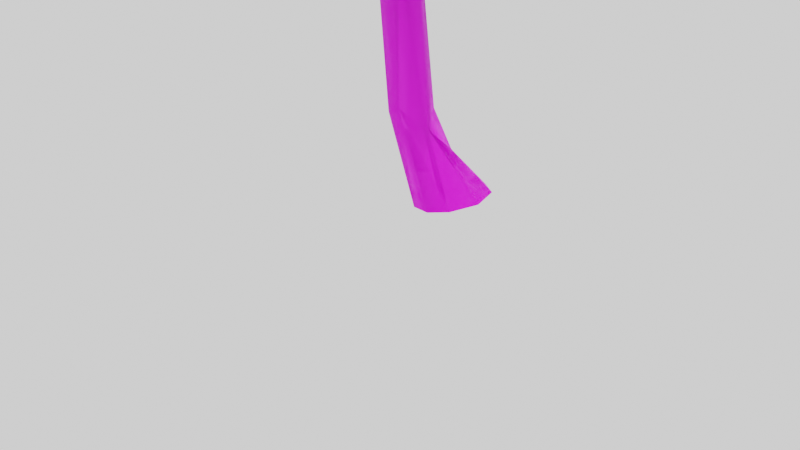 # Source: Palm_LOD.blend  (saved by Blender 2.80.75; exported with 4.5.12 LTS)
import bpy
from mathutils import Matrix  # noqa: F401  (used for matrix-valued properties, if any)

bpy.ops.wm.read_factory_settings(use_empty=True)
scene = bpy.context.scene
scene.name = 'Scene'

# ---- collections
col_collection = bpy.data.collections.new('Collection'); scene.collection.children.link(col_collection)
col_collection_2 = bpy.data.collections.new('Collection 2'); scene.collection.children.link(col_collection_2)
col_collection_3 = bpy.data.collections.new('Collection 3'); scene.collection.children.link(col_collection_3)

# ---- images (referenced by path relative to the original .blend; pixels are not part of the script)
import os
ASSET_DIR = os.environ.get("B2B_ASSET_DIR", "")  # directory of the original .blend (textures are referenced by path, not embedded)
HERE = os.path.dirname(os.path.abspath(__file__))  # packed textures are extracted next to this script under _unpacked/

def load_image(name, relpath, width, height, colorspace="sRGB"):
    """Load a texture the original file referenced (path relative to the .blend, or extracted next to this script)."""
    p = next((c for c in (os.path.join(HERE, relpath), os.path.join(ASSET_DIR, relpath)) if relpath and os.path.exists(c)), "")
    if p:
        img = bpy.data.images.load(p, check_existing=True)
        img.name = name
    else:  # same state as the original file: an image datablock whose file is absent (Cycles renders it pink)
        img = bpy.data.images.new(name, width, height)
        img.source = "FILE"
        img.filepath = "//" + (relpath or name)
    img.colorspace_settings.name = colorspace
    return img
img_palm_leaf_png = load_image('Palm_Leaf.png', 'Palm_Leaf.png', 1024, 1024, 'sRGB')
img_uv = load_image('uv', '', 1024, 1024, 'sRGB')

# ---- materials (node trees are filled in below, after node groups)
mat_m_palmleaf = bpy.data.materials.new('M_PalmLeaf')
mat_m_palmwood = bpy.data.materials.new('M_PalmWood')
mat_m_palmwood.use_transparent_shadow = False
mat_m_palmcoconut = bpy.data.materials.new('M_PalmCoconut')
mat_m_palmcoconut.use_transparent_shadow = False

# ---- material node trees
mat_m_palmleaf.use_nodes = True; mat_m_palmleaf.node_tree.nodes.clear()
_N = mat_m_palmleaf.node_tree.nodes; _L = mat_m_palmleaf.node_tree.links
n0 = _N.new('ShaderNodeOutputMaterial'); n0.name = 'マテリアル出力'; n0.location = (300, 300)
n1 = _N.new('ShaderNodeBsdfPrincipled'); n1.name = 'プリンシプルBSDF'; n1.location = (10, 300)
n1.distribution = 'GGX'
n1.subsurface_method = 'BURLEY'
n1.inputs[3].default_value = 1.45
n1.inputs[27].default_value = (0.0, 0.0, 0.0, 1.0)
n1.inputs[28].default_value = 1.0
n2 = _N.new('ShaderNodeTexImage'); n2.name = '画像テクスチャ'; n2.location = (-424, 243)
n2.image = img_palm_leaf_png
n3 = _N.new('ShaderNodeMath'); n3.name = 'Math'; n3.location = (0, 0)
n3.hide = True
n3.operation = 'GREATER_THAN'
_L.new(n1.outputs[0], n0.inputs[0])
_L.new(n2.outputs[0], n1.inputs[0])
_L.new(n2.outputs[1], n3.inputs[0])
_L.new(n3.outputs[0], n1.inputs[4])
n0.is_active_output = True
mat_m_palmwood.use_nodes = True; mat_m_palmwood.node_tree.nodes.clear()
_N = mat_m_palmwood.node_tree.nodes; _L = mat_m_palmwood.node_tree.links
n0 = _N.new('ShaderNodeOutputMaterial'); n0.name = 'マテリアル出力'; n0.location = (300, 300)
n1 = _N.new('ShaderNodeBsdfPrincipled'); n1.name = 'プリンシプルBSDF'; n1.location = (10, 300)
n1.distribution = 'GGX'
n1.subsurface_method = 'BURLEY'
n1.inputs[3].default_value = 1.45
n1.inputs[27].default_value = (0.0, 0.0, 0.0, 1.0)
n1.inputs[28].default_value = 1.0
n2 = _N.new('ShaderNodeTexImage'); n2.name = '画像テクスチャ'; n2.location = (-297, 210)
n2.image = img_uv
_L.new(n1.outputs[0], n0.inputs[0])
_L.new(n2.outputs[0], n1.inputs[0])
n0.is_active_output = True
mat_m_palmcoconut.use_nodes = True; mat_m_palmcoconut.node_tree.nodes.clear()
_N = mat_m_palmcoconut.node_tree.nodes; _L = mat_m_palmcoconut.node_tree.links
n0 = _N.new('ShaderNodeOutputMaterial'); n0.name = 'マテリアル出力'; n0.location = (300, 300)
n1 = _N.new('ShaderNodeBsdfPrincipled'); n1.name = 'プリンシプルBSDF'; n1.location = (10, 300)
n1.distribution = 'GGX'
n1.subsurface_method = 'BURLEY'
n1.inputs[0].default_value = (0.1018, 0.8, 0.1477, 1.0)
n1.inputs[3].default_value = 1.45
n1.inputs[27].default_value = (0.0, 0.0, 0.0, 1.0)
n1.inputs[28].default_value = 1.0
_L.new(n1.outputs[0], n0.inputs[0])
n0.is_active_output = True

# ---- world
world_world = bpy.data.worlds.new('World'); scene.world = world_world
world_world.use_nodes = True; world_world.node_tree.nodes.clear()
_N = world_world.node_tree.nodes; _L = world_world.node_tree.links
n0 = _N.new('ShaderNodeOutputWorld'); n0.name = 'World Output'; n0.location = (300, 300)
n1 = _N.new('ShaderNodeBackground'); n1.name = 'Background'; n1.location = (10, 300)
n1.inputs[0].default_value = (1.0, 1.0, 1.0, 1.0)
_L.new(n1.outputs[0], n0.inputs[0])
n0.is_active_output = True
world_world.color = (0.05088, 0.05088, 0.05088)
world_world.use_sun_shadow = False
world_world.sun_shadow_jitter_overblur = 0.0

# ---- cameras
cam_camera = bpy.data.cameras.new('Camera')
cam_camera.clip_end = 100.0
cam_camera.ortho_scale = 7.314

# ---- lights
light_light = bpy.data.lights.new('Light', 'POINT')
light_light.transmission_factor = 0.0
light_light.energy = 1000.0
light_light.shadow_soft_size = 0.1
light_light.shadow_maximum_resolution = 0.006
light_light.use_absolute_resolution = True

# ---- meshes
me_002 = bpy.data.meshes.new('ベジエカーブ.002')
me_002.from_pydata([(1.86, -0.3973, 2.779), (1.854, 0.505, 2.769), (0.04303, -0.1745, 2.68), (0.05071, 0.1585, 2.69), (0.7568, -0.5468, 3.216), (1.444, -0.5415, 3.171), (1.438, 0.6798, 3.152), (0.7575, 0.6443, 3.201), (1.883, 0.01972, 2.548), (0.05217, 0.01857, 2.586), (1.401, 0.02902, 3.066), (0.7495, 0.0294, 3.121), (0.3096, 0.1586, 2.952), (0.3091, -0.1281, 2.955), (0.2945, 0.02382, 2.851), (1.766, 0.02256, 2.705)], [], [(14, 12, 3, 9), (8, 1, 15), (10, 6, 7, 11), (5, 10, 11, 4), (0, 8, 15), (13, 14, 9, 2), (4, 11, 14, 13), (11, 7, 12, 14), (15, 10, 5, 0), (15, 1, 6, 10)])
_uv = me_002.uv_layers.new(name='UVMap')
_uv.uv.foreach_set('vector', [0.151, 0.5187, 0.151, 0.6179, 0.01299, 0.6179, 0.01299, 0.5196, 1.003, 0.4707, 0.9042, 0.8116, 0.9042, 0.4802, 0.575, 0.4999, 0.575, 0.9346, 0.3335, 0.9346, 0.3335, 0.5039, 0.575, 0.06665, 0.575, 0.4999, 0.3335, 0.5039, 0.3335, 0.08828, 0.9042, 0.1694, 1.003, 0.4707, 0.9042, 0.4802, 0.151, 0.4049, 0.151, 0.5187, 0.01299, 0.5196, 0.01299, 0.4049, 0.3335, 0.08828, 0.3335, 0.5039, 0.151, 0.5187, 0.151, 0.4049, 0.3335, 0.5039, 0.3335, 0.9346, 0.151, 0.6179, 0.151, 0.5187, 0.9042, 0.4802, 0.575, 0.4999, 0.575, 0.06665, 0.9042, 0.1694, 0.9042, 0.4802, 0.9042, 0.8116, 0.575, 0.9346, 0.575, 0.4999])
_uv.active_render = True
_uv = me_002.uv_layers.new(name='UVマップ')
_uv.uv.foreach_set('vector', [0.8457, 0.5, 0.8457, -0.001025, 0.9859, -0.001025, 0.9859, 0.5, 0.004267, 0.5, 0.1316, -0.001025, 0.1376, 0.5, 0.4119, 0.5, 0.4258, -0.001025, 0.6587, -0.001025, 0.6587, 0.5, 0.4258, 1.001, 0.4119, 0.5, 0.6587, 0.5, 0.6587, 1.001, 0.1316, 1.001, 0.004267, 0.5, 0.1376, 0.5, 0.8457, 1.001, 0.8457, 0.5, 0.9859, 0.5, 0.9859, 1.001, 0.6587, 1.001, 0.6587, 0.5, 0.8457, 0.5, 0.8457, 1.001, 0.6587, 0.5, 0.6587, -0.001025, 0.8457, -0.001025, 0.8457, 0.5, 0.1376, 0.5, 0.4119, 0.5, 0.4258, 1.001, 0.1316, 1.001, 0.1376, 0.5, 0.1316, -0.001025, 0.4258, -0.001025, 0.4119, 0.5])
me_002.materials.append(mat_m_palmleaf)
me_002.use_remesh_preserve_volume = False
me_002.use_remesh_preserve_attributes = False
me_002.use_mirror_vertex_groups = False
me_002.update()
me_sm_palm_lod1 = bpy.data.meshes.new('SM_Palm_LOD1')
me_sm_palm_lod1.from_pydata([(0.07585, -1.089, 1.221), (-0.1232, -0.8401, 2.582), (0.2284, -0.8375, 0.9813), (-0.1454, -0.5923, 0.8557), (-0.1951, -0.9667, 2.642), (-0.2213, -0.714, 0.818), (0.143, -1.157, 2.657), (0.1225, -0.8401, 2.575), (0.08275, -0.6178, 1.113), (0.08871, -0.3614, 0.6007), (-0.0009933, -0.7984, 2.575), (0.2064, 0.1523, -0.004321), (0.2478, -0.5391, 0.001089), (0.09915, -0.711, 0.001515), (-0.09489, -0.7117, 0.001785), (-0.2513, -0.5307, 0.00148), (-0.188, -0.963, 1.105), (-0.1275, -1.167, 2.591), (-0.07934, -1.078, 1.152), (-0.3275, -0.1891, 0.00151), (-0.0004103, 0.2725, -0.009741), (0.3265, -0.191, 0.001223), (-0.2128, 0.1508, -0.001951), (-0.3145, -0.9437, 3.187), (-0.1285, -1.275, 3.165), (0.2824, -1.142, 3.197), (0.2121, -0.759, 3.187), (0.1956, -0.9663, 2.638), (0.0009635, -0.6821, 3.199), (-0.2123, -0.7576, 3.187), (-0.2908, -1.141, 3.178), (0.1215, -1.284, 3.156), (0.3154, -0.9446, 3.19), (-0.1914, -1.028, 3.396), (0.05569, -1.154, 3.416), (0.1655, -0.9015, 3.396), (-0.03485, -0.9068, 3.456), (-0.3891, -0.9497, 2.954), (-0.6067, -0.9223, 2.632), (-0.4466, -0.8766, 3.026), (-0.7496, -0.7334, 2.813), (-0.3945, -0.7766, 3.061), (-0.6256, -0.4729, 2.884), (-0.6353, -0.5316, 2.512), (-0.2854, -0.7504, 3.024), (-0.3451, -0.4153, 2.806), (-0.2285, -0.8243, 2.952), (-0.1986, -0.6014, 2.625), (-0.2804, -0.9243, 2.917), (-0.3213, -0.8678, 2.557), (-0.5488, -0.5068, 2.477), (-0.3269, -0.8832, 2.994), (-0.4018, -0.9692, 2.918), (-0.4851, -0.8574, 3.026), (-0.4022, -0.7343, 3.06), (-0.2689, -0.7143, 3.007), (-0.2059, -0.815, 2.916), (-0.2845, -0.9418, 2.877), (-0.2641, -0.9271, 2.876), (-0.2079, -0.7935, 2.93), (-0.2981, -0.7093, 3.024), (-0.4323, -0.7562, 3.061), (-0.4864, -0.8835, 3.011), (-0.4238, -0.9632, 2.932), (-0.3455, -0.8562, 3.02), (-0.3107, -0.85, 3.008), (-0.2804, -0.9375, 3.109), (0.7142, 0.7506, 2.779), (-0.1754, 0.9017, 2.769), (0.1793, -0.9997, 2.68), (-0.1473, -0.9343, 2.69), (0.6699, -0.3614, 3.216), (0.7841, 0.3167, 3.171), (-0.4198, 0.5224, 3.152), (-0.503, -0.1539, 3.201), (0.3092, 0.8593, 2.561), (-0.009228, -0.9572, 2.586), (0.2147, 0.373, 3.066), (0.09357, -0.447, 3.077), (-0.1024, -0.6794, 2.952), (0.1798, -0.7296, 2.955), (1.86, -1.409, 2.849), (1.854, -0.5068, 2.839), (0.04303, -1.186, 2.75), (0.05071, -0.8533, 2.76), (0.7568, -1.559, 3.286), (1.444, -1.553, 3.241), (1.438, -0.3319, 3.222), (0.7575, -0.3674, 3.271), (1.896, -0.9913, 2.631), (0.05217, -0.9932, 2.656), (1.401, -0.9827, 3.136), (0.7495, -0.9824, 3.191), (0.3096, -0.8532, 3.022), (0.3091, -1.14, 3.025), (0.2945, -0.9879, 2.921), (-0.06837, -2.912, 2.919), (0.8192, -2.75, 2.909), (-0.1643, -1.084, 2.82), (0.1649, -1.034, 2.83), (-0.407, -1.852, 3.356), (-0.2824, -2.528, 3.311), (0.9192, -2.31, 3.292), (0.7661, -1.646, 3.341), (0.3494, -2.876, 2.701), (0.02735, -1.06, 2.726), (0.2719, -2.386, 3.206), (0.1052, -1.574, 3.217), (0.2099, -1.289, 3.092), (-0.07246, -1.338, 3.095), (-1.883, -1.274, 2.989), (-1.569, -2.12, 2.979), (-0.1001, -0.8625, 2.89), (0.00655, -1.178, 2.9), (-0.8982, -0.7568, 3.426), (-1.542, -0.997, 3.381), (-1.119, -2.142, 3.362), (-0.4914, -1.876, 3.411), (-1.775, -1.68, 2.771), (-0.04267, -1.047, 2.796), (-1.307, -1.518, 3.276), (-0.5359, -1.213, 3.287), (-0.2366, -1.267, 3.162), (-0.3343, -0.9971, 3.165), (-0.5857, 0.7973, 3.059), (-1.364, 0.3413, 3.049), (0.1296, -0.8873, 2.96), (-0.1626, -1.047, 2.97), (0.09508, -0.08293, 3.496), (-0.2533, 0.5099, 3.451), (-1.308, -0.1063, 3.432), (-0.9368, -0.6779, 3.481), (-0.9659, 0.6203, 2.841), (-0.04217, -0.9759, 2.866), (-0.7256, 0.187, 3.346), (-0.2913, -0.519, 3.357), (-0.2921, -0.823, 3.232), (-0.04363, -0.68, 3.235), (1.68, -0.1208, 3.129), (1.096, 0.5668, 3.119), (0.1451, -1.118, 3.03), (-0.06302, -0.8578, 3.04), (0.9312, -0.9441, 3.566), (1.455, -0.4981, 3.521), (0.6646, 0.4333, 3.502), (0.1661, -0.03125, 3.551), (1.44, 0.2228, 2.911), (0.02803, -0.964, 2.936), (1.055, -0.08898, 3.416), (0.4347, -0.6393, 3.427), (0.1352, -0.6913, 3.302), (0.3191, -0.9112, 3.305), (1.169, -2.511, 3.199), (1.745, -1.817, 3.189), (-0.07918, -1.173, 3.1), (0.1407, -0.923, 3.11), (0.2283, -1.917, 3.636), (0.7584, -2.355, 3.591), (1.539, -1.415, 3.572), (0.9945, -1.005, 3.621), (1.466, -2.215, 2.981), (0.0519, -1.031, 3.006), (1.092, -1.89, 3.486), (0.4423, -1.375, 3.497), (0.3391, -1.089, 3.372), (0.1545, -1.309, 3.375), (-1.274, -2.424, 3.269), (-0.4896, -2.87, 3.259), (-0.1726, -0.9618, 3.17), (0.1119, -1.135, 3.18), (-0.8519, -1.394, 3.706), (-1.191, -1.992, 3.661), (-0.1302, -2.597, 3.642), (0.1793, -1.99, 3.691), (-0.9305, -2.664, 3.051), (-0.01, -1.066, 3.076), (-0.6754, -2.24, 3.556), (-0.2811, -1.51, 3.567), (-0.01743, -1.359, 3.442), (-0.2655, -1.215, 3.445), (-1.612, -0.002386, 3.339), (-1.915, -0.8522, 3.329), (0.01923, -0.8331, 3.24), (-0.1019, -1.143, 3.25), (-0.5242, -0.2391, 3.776), (-1.172, -0.008931, 3.731), (-1.584, -1.159, 3.712), (-0.9322, -1.358, 3.761), (-1.789, -0.3824, 3.121), (-0.05537, -1.011, 3.146), (-1.326, -0.5599, 3.626), (-0.5399, -0.8215, 3.637), (-0.3451, -1.055, 3.512), (-0.2467, -0.7857, 3.515), (0.7142, 0.7506, 3.409), (-0.1754, 0.9017, 3.399), (0.1793, -0.9997, 3.31), (-0.1473, -0.9343, 3.32), (0.6699, -0.3614, 3.846), (0.7841, 0.3167, 3.801), (-0.4198, 0.5224, 3.782), (-0.503, -0.1539, 3.831), (0.3092, 0.8593, 3.191), (-0.009228, -0.9572, 3.216), (0.2147, 0.373, 3.696), (0.09357, -0.447, 3.707), (-0.1024, -0.6794, 3.582), (0.1798, -0.7296, 3.585), (1.86, -1.409, 3.479), (1.854, -0.5068, 3.469), (0.04303, -1.186, 3.38), (0.05071, -0.8533, 3.39), (0.7568, -1.559, 3.916), (1.444, -1.553, 3.871), (1.438, -0.3319, 3.852), (0.7575, -0.3674, 3.901), (1.896, -0.9913, 3.261), (0.05217, -0.9932, 3.286), (1.401, -0.9827, 3.766), (0.5724, -1.006, 3.777), (0.3096, -0.8532, 3.652), (0.3091, -1.14, 3.655), (0.1925, -0.8075, 2.905), (0.2853, -0.6884, 2.545), (0.09437, -0.7455, 2.924), (0.03928, -0.5279, 2.596), (0.09413, -0.6616, 3.007), (0.04539, -0.3038, 2.792), (0.3205, -0.2806, 2.535), (0.1918, -0.6402, 3.07), (0.2845, -0.2619, 2.962), (0.2898, -0.7028, 3.05), (0.5328, -0.4201, 2.914), (0.2903, -0.7868, 2.967), (0.525, -0.651, 2.721), (0.4022, -0.2583, 2.582), (0.1983, -0.7583, 2.991), (0.2128, -0.8173, 2.868), (0.06747, -0.7226, 2.9), (0.08631, -0.6194, 3.01), (0.2122, -0.6034, 3.08), (0.3308, -0.6885, 3.046), (0.3183, -0.7949, 2.935), (0.3313, -0.7827, 2.953), (0.3172, -0.6705, 3.058), (0.1796, -0.599, 3.07), (0.06722, -0.6376, 2.984), (0.08012, -0.7446, 2.883), (0.1871, -0.8121, 2.862), (0.164, -0.7356, 3.0), (0.196, -0.7306, 3.019), (0.1486, -0.8405, 3.086)], [], [(5, 15, 16), (4, 16, 17), (8, 2, 9), (0, 14, 13), (2, 0, 12), (6, 0, 2), (9, 11, 20), (15, 14, 18), (2, 12, 21), (17, 31, 24), (30, 23, 4), (26, 35, 32), (30, 33, 23), (31, 34, 24), (34, 35, 36), (33, 34, 36), (39, 64, 41), (65, 46, 44), (51, 37, 48), (51, 66, 64), (64, 66, 65), (78, 80, 71), (107, 109, 100), (121, 123, 114), (135, 137, 128), (149, 151, 142), (163, 165, 156), (177, 179, 170), (191, 193, 184), (205, 207, 198), (219, 221, 212), (224, 249, 226), (250, 231, 229), (236, 222, 233), (236, 251, 249), (249, 251, 250), (8, 9, 3), (0, 6, 17, 18), (4, 5, 16), (2, 8, 7, 27), (27, 6, 2), (16, 15, 18), (17, 16, 18), (10, 7, 8), (5, 4, 1, 3), (19, 5, 3, 22), (12, 0, 13), (21, 11, 9, 2), (22, 3, 9, 20), (0, 18, 14), (5, 19, 15), (29, 28, 10, 1), (30, 17, 24), (26, 7, 10, 28), (26, 32, 27, 7), (29, 1, 4, 23), (33, 30, 24, 34), (6, 25, 31), (17, 30, 4), (6, 31, 17), (35, 26, 28, 36), (28, 29, 36), (31, 25, 34), (35, 34, 25, 32), (33, 36, 29, 23), (32, 25, 6, 27), (38, 37, 39, 40), (41, 42, 40, 39), (43, 38, 40), (43, 40, 42), (65, 44, 41, 64), (50, 43, 42, 45), (45, 42, 41, 44), (47, 45, 44, 46), (45, 47, 50), (48, 46, 65, 51), (49, 47, 46, 48), (47, 49, 50), (38, 43, 50, 49), (37, 38, 49, 48), (52, 57, 48, 37), (55, 44, 46, 59), (63, 37, 39, 62), (56, 46, 48, 58), (54, 41, 44, 60), (61, 53, 39, 41), (64, 39, 37, 51), (51, 65, 66), (70, 76, 78, 79), (74, 78, 77, 73), (71, 72, 77, 78), (69, 80, 78, 76), (67, 75, 77, 72), (78, 74, 79), (77, 75, 68, 73), (84, 90, 95, 93), (88, 92, 91, 87), (85, 86, 91, 92), (83, 94, 95, 90), (94, 85, 92, 95), (93, 95, 92, 88), (81, 89, 91, 86), (91, 89, 82, 87), (99, 105, 107, 108), (103, 107, 106, 102), (100, 101, 106, 107), (98, 109, 107, 105), (96, 104, 106, 101), (3, 1, 10, 8), (107, 103, 108), (106, 104, 97, 102), (113, 119, 121, 122), (117, 121, 120, 116), (114, 115, 120, 121), (112, 123, 121, 119), (110, 118, 120, 115), (121, 117, 122), (120, 118, 111, 116), (127, 133, 135, 136), (131, 135, 134, 130), (128, 129, 134, 135), (126, 137, 135, 133), (124, 132, 134, 129), (135, 131, 136), (134, 132, 125, 130), (141, 147, 149, 150), (145, 149, 148, 144), (142, 143, 148, 149), (140, 151, 149, 147), (138, 146, 148, 143), (149, 145, 150), (148, 146, 139, 144), (155, 161, 163, 164), (159, 163, 162, 158), (156, 157, 162, 163), (154, 165, 163, 161), (152, 160, 162, 157), (163, 159, 164), (162, 160, 153, 158), (169, 175, 177, 178), (173, 177, 176, 172), (170, 171, 176, 177), (168, 179, 177, 175), (166, 174, 176, 171), (177, 173, 178), (176, 174, 167, 172), (183, 189, 191, 192), (187, 191, 190, 186), (184, 185, 190, 191), (182, 193, 191, 189), (180, 188, 190, 185), (191, 187, 192), (190, 188, 181, 186), (197, 203, 205, 206), (201, 205, 204, 200), (198, 199, 204, 205), (196, 207, 205, 203), (194, 202, 204, 199), (205, 201, 206), (204, 202, 195, 200), (211, 217, 219, 220), (215, 219, 218, 214), (212, 213, 218, 219), (210, 221, 219, 217), (208, 216, 218, 213), (219, 215, 220), (218, 216, 209, 214), (223, 222, 224, 225), (226, 227, 225, 224), (228, 223, 225), (228, 225, 227), (250, 229, 226, 249), (235, 228, 227, 230), (230, 227, 226, 229), (232, 230, 229, 231), (230, 232, 235), (233, 231, 250, 236), (234, 232, 231, 233), (232, 234, 235), (223, 228, 235, 234), (222, 223, 234, 233), (237, 242, 233, 222), (240, 229, 231, 244), (248, 222, 224, 247), (241, 231, 233, 243), (239, 226, 229, 245), (246, 238, 224, 226), (249, 224, 222, 236), (236, 250, 251)])
me_sm_palm_lod1.polygons.foreach_set('use_smooth', [1, 1, 1, 1, 1, 1, 1, 1, 1, 1, 1, 1, 1, 1, 1, 1, 1, 1, 1, 1, 1, 0, 0, 0, 0, 0, 0, 0, 0, 0, 0, 1, 1, 1, 1, 1, 1, 1, 1, 1, 1, 1, 1, 1, 1, 1, 1, 1, 1, 1, 1, 1, 1, 1, 1, 1, 1, 1, 1, 1, 1, 1, 1, 1, 1, 1, 1, 1, 1, 1, 1, 1, 1, 1, 1, 1, 1, 1, 1, 1, 1, 1, 1, 1, 1, 1, 1, 1, 0, 0, 0, 0, 0, 0, 0, 0, 0, 0, 0, 0, 0, 0, 0, 0, 0, 0, 0, 0, 1, 0, 0, 0, 0, 0, 0, 0, 0, 0, 0, 0, 0, 0, 0, 0, 0, 0, 0, 0, 0, 0, 0, 0, 0, 0, 0, 0, 0, 0, 0, 0, 0, 0, 0, 0, 0, 0, 0, 0, 0, 0, 0, 0, 0, 0, 0, 0, 0, 0, 0, 0, 0, 0, 0, 0, 0, 0, 0, 1, 1, 1, 1, 1, 1, 1, 1, 1, 1, 1, 1, 1, 1, 1, 1, 1, 1, 1, 1, 1, 1])
me_sm_palm_lod1.polygons.foreach_set('material_index', [1, 1, 1, 1, 1, 1, 1, 1, 1, 1, 1, 1, 1, 1, 1, 1, 2, 2, 2, 2, 2, 0, 0, 0, 0, 0, 0, 0, 0, 0, 0, 2, 2, 2, 2, 2, 1, 1, 1, 1, 1, 1, 1, 1, 1, 1, 1, 1, 1, 1, 1, 1, 1, 1, 1, 1, 1, 1, 1, 1, 1, 1, 1, 1, 1, 1, 2, 2, 2, 2, 2, 2, 2, 2, 2, 2, 2, 2, 2, 2, 2, 2, 2, 2, 2, 2, 2, 2, 0, 0, 0, 0, 0, 0, 0, 0, 0, 0, 0, 0, 0, 0, 0, 0, 0, 0, 0, 0, 1, 0, 0, 0, 0, 0, 0, 0, 0, 0, 0, 0, 0, 0, 0, 0, 0, 0, 0, 0, 0, 0, 0, 0, 0, 0, 0, 0, 0, 0, 0, 0, 0, 0, 0, 0, 0, 0, 0, 0, 0, 0, 0, 0, 0, 0, 0, 0, 0, 0, 0, 0, 0, 0, 0, 0, 0, 0, 0, 2, 2, 2, 2, 2, 2, 2, 2, 2, 2, 2, 2, 2, 2, 2, 2, 2, 2, 2, 2, 2, 2])
_uv = me_sm_palm_lod1.uv_layers.new(name='UVMap')
_uv.uv.foreach_set('vector', [0.4278, 0.2699, 0.502, 0.0507, 0.502, 0.3231, 0.4278, 0.623, 0.502, 0.3231, 0.5371, 0.6074, 0.9055, 0.3204, 0.7549, 0.2965, 0.9014, 0.2106, 0.6502, 0.3433, 0.5761, 0.04945, 0.6502, 0.0494, 0.7549, 0.2965, 0.6502, 0.3433, 0.7244, 0.05187, 0.6899, 0.6227, 0.6502, 0.3433, 0.7549, 0.2965, 0.9014, 0.2106, 0.8726, 0.04814, 0.9468, 0.05014, 0.502, 0.0507, 0.5761, 0.04945, 0.5761, 0.3309, 0.7549, 0.2965, 0.7244, 0.05187, 0.7985, 0.0503, 0.5371, 0.6074, 0.6502, 0.8068, 0.5761, 0.8115, 0.502, 0.82, 0.4278, 0.8264, 0.4278, 0.623, 0.8726, 0.8252, 0.8335, 0.9362, 0.7985, 0.8276, 0.502, 0.82, 0.4674, 0.9362, 0.4278, 0.8264, 0.6502, 0.8068, 0.6465, 0.9362, 0.5761, 0.8115, 0.2458, 0.4358, 0.07723, 0.5059, 0.07821, 0.3822, 0.1616, 0.2787, 0.2458, 0.4358, 0.07821, 0.3822, 0.6119, 0.6345, 0.4576, 0.7168, 0.4455, 0.5525, 0.4281, 0.7356, 0.2852, 0.8244, 0.2945, 0.6452, 0.4582, 0.7537, 0.6165, 0.8304, 0.4472, 0.9235, 0.4582, 0.7537, 0.4514, 0.7375, 0.4576, 0.7168, 0.4576, 0.7168, 0.4514, 0.7375, 0.4281, 0.7356, 0.2732, 0.5088, 0.151, 0.4049, 0.3335, 0.08828, 0.2732, 0.5088, 0.151, 0.4049, 0.3335, 0.08828, 0.2732, 0.5088, 0.151, 0.4049, 0.3335, 0.08828, 0.2732, 0.5088, 0.151, 0.4049, 0.3335, 0.08828, 0.2732, 0.5088, 0.151, 0.4049, 0.3335, 0.08828, 0.2732, 0.5088, 0.151, 0.4049, 0.3335, 0.08828, 0.2732, 0.5088, 0.151, 0.4049, 0.3335, 0.08828, 0.2732, 0.5088, 0.151, 0.4049, 0.3335, 0.08828, 0.2732, 0.5088, 0.151, 0.4049, 0.3335, 0.08828, 0.2732, 0.5088, 0.151, 0.4049, 0.3335, 0.08828, 0.6119, 0.6345, 0.4576, 0.7168, 0.4455, 0.5525, 0.4281, 0.7356, 0.2852, 0.8244, 0.2945, 0.6452, 0.4582, 0.7537, 0.6165, 0.8304, 0.4472, 0.9235, 0.4582, 0.7537, 0.4514, 0.7375, 0.4576, 0.7168, 0.4576, 0.7168, 0.4514, 0.7375, 0.4281, 0.7356, 0.2795, 0.3124, 0.2795, 0.2106, 0.3537, 0.2785, 0.6502, 0.3433, 0.6899, 0.6227, 0.5371, 0.6074, 0.5761, 0.3309, 0.4278, 0.623, 0.4278, 0.2699, 0.502, 0.3231, 0.7549, 0.2965, 0.9055, 0.3204, 0.8726, 0.6088, 0.7985, 0.6223, 0.7985, 0.6223, 0.6899, 0.6227, 0.7549, 0.2965, 0.502, 0.3231, 0.502, 0.0507, 0.5761, 0.3309, 0.5371, 0.6074, 0.502, 0.3231, 0.5761, 0.3309, 0.9468, 0.6096, 0.8726, 0.6088, 0.9055, 0.3204, 0.4278, 0.2699, 0.4278, 0.623, 0.3537, 0.6098, 0.3537, 0.2785, 0.4278, 0.04984, 0.4278, 0.2699, 0.3537, 0.2785, 0.3537, 0.04884, 0.7244, 0.05187, 0.6502, 0.3433, 0.6502, 0.0494, 0.7985, 0.0503, 0.8726, 0.04814, 0.9014, 0.2106, 0.7549, 0.2965, 0.3537, 0.04884, 0.3537, 0.2785, 0.2795, 0.2106, 0.2795, 0.05014, 0.6502, 0.3433, 0.5761, 0.3309, 0.5761, 0.04945, 0.4278, 0.2699, 0.4278, 0.04984, 0.502, 0.0507, 0.3537, 0.8253, 0.2795, 0.83, 0.2795, 0.6096, 0.3537, 0.6098, 0.502, 0.82, 0.5371, 0.6074, 0.5761, 0.8115, 0.8726, 0.8252, 0.8726, 0.6088, 0.9468, 0.6096, 0.9468, 0.83, 0.8726, 0.8252, 0.7985, 0.8276, 0.7985, 0.6223, 0.8726, 0.6088, 0.3537, 0.8253, 0.3537, 0.6098, 0.4278, 0.623, 0.4278, 0.8264, 0.4674, 0.9362, 0.502, 0.82, 0.5761, 0.8115, 0.6465, 0.9362, 0.6899, 0.6227, 0.7244, 0.8296, 0.6502, 0.8068, 0.5371, 0.6074, 0.502, 0.82, 0.4278, 0.623, 0.6899, 0.6227, 0.6502, 0.8068, 0.5371, 0.6074, 0.8335, 0.9362, 0.8726, 0.8252, 0.9468, 0.83, 0.9468, 0.9362, 0.2795, 0.83, 0.3537, 0.8253, 0.3193, 0.9362, 0.6502, 0.8068, 0.7244, 0.8296, 0.6465, 0.9362, 0.8335, 0.9362, 0.6465, 0.9362, 0.7244, 0.8296, 0.7985, 0.8276, 0.4674, 0.9362, 0.3193, 0.9362, 0.3537, 0.8253, 0.4278, 0.8264, 0.7985, 0.8276, 0.7244, 0.8296, 0.6899, 0.6227, 0.7985, 0.6223, 0.4637, 0.2149, 0.4582, 0.03534, 0.5365, 0.008313, 0.5823, 0.2681, 0.1526, 0.03476, 0.1746, 0.2425, 0.05081, 0.2877, 0.06758, 0.02657, 0.3994, 0.3632, 0.4637, 0.2149, 0.5823, 0.2681, 0.2588, 0.3744, 0.05081, 0.2877, 0.1746, 0.2425, 0.4281, 0.7356, 0.2945, 0.6452, 0.4455, 0.5525, 0.4576, 0.7168, 0.3218, 0.3235, 0.2588, 0.3744, 0.1746, 0.2425, 0.2502, 0.2095, 0.2502, 0.2095, 0.1746, 0.2425, 0.1526, 0.03476, 0.2353, 0.04165, 0.3171, 0.1978, 0.2502, 0.2095, 0.2353, 0.04165, 0.3131, 0.04631, 0.2502, 0.2095, 0.3171, 0.1978, 0.3218, 0.3235, 0.4472, 0.9235, 0.2852, 0.8244, 0.4281, 0.7356, 0.4582, 0.7537, 0.3852, 0.1899, 0.3171, 0.1978, 0.3131, 0.04631, 0.3856, 0.05211, 0.3171, 0.1978, 0.3852, 0.1899, 0.3218, 0.3235, 0.4637, 0.2149, 0.3994, 0.3632, 0.3218, 0.3235, 0.3852, 0.1899, 0.4582, 0.03534, 0.4637, 0.2149, 0.3852, 0.1899, 0.3856, 0.05211, 0.6566, 0.8886, 0.4741, 0.989, 0.4472, 0.9235, 0.6165, 0.8304, 0.2297, 0.6354, 0.2945, 0.6452, 0.2852, 0.8244, 0.2197, 0.8274, 0.6901, 0.8391, 0.6165, 0.8304, 0.6119, 0.6345, 0.6901, 0.6194, 0.2317, 0.8818, 0.2852, 0.8244, 0.4472, 0.9235, 0.4221, 0.9912, 0.4084, 0.4997, 0.4455, 0.5525, 0.2945, 0.6452, 0.2642, 0.5883, 0.4745, 0.4915, 0.6429, 0.5745, 0.6119, 0.6345, 0.4455, 0.5525, 0.4576, 0.7168, 0.6119, 0.6345, 0.6165, 0.8304, 0.4582, 0.7537, 0.4582, 0.7537, 0.4281, 0.7356, 0.4514, 0.7375, 0.01299, 0.6179, 0.01299, 0.5196, 0.2732, 0.5088, 0.151, 0.6179, 0.3335, 0.9346, 0.2732, 0.5088, 0.575, 0.4999, 0.575, 0.9346, 0.3335, 0.08828, 0.575, 0.06665, 0.575, 0.4999, 0.2732, 0.5088, 0.01299, 0.4049, 0.151, 0.4049, 0.2732, 0.5088, 0.01299, 0.5196, 0.9042, 0.1694, 1.002, 0.4708, 0.575, 0.4999, 0.575, 0.06665, 0.2732, 0.5088, 0.3335, 0.9346, 0.151, 0.6179, 0.575, 0.4999, 1.002, 0.4708, 0.9042, 0.8116, 0.575, 0.9346, 0.01299, 0.6179, 0.01299, 0.5196, 0.151, 0.5187, 0.151, 0.6179, 0.3335, 0.9346, 0.3335, 0.5039, 0.575, 0.4999, 0.575, 0.9346, 0.3335, 0.08828, 0.575, 0.06665, 0.575, 0.4999, 0.3335, 0.5039, 0.01299, 0.4049, 0.151, 0.4049, 0.151, 0.5187, 0.01299, 0.5196, 0.151, 0.4049, 0.3335, 0.08828, 0.3335, 0.5039, 0.151, 0.5187, 0.151, 0.6179, 0.151, 0.5187, 0.3335, 0.5039, 0.3335, 0.9346, 0.9042, 0.1694, 1.002, 0.4708, 0.575, 0.4999, 0.575, 0.06665, 0.575, 0.4999, 1.002, 0.4708, 0.9042, 0.8116, 0.575, 0.9346, 0.01299, 0.6179, 0.01299, 0.5196, 0.2732, 0.5088, 0.151, 0.6179, 0.3335, 0.9346, 0.2732, 0.5088, 0.575, 0.4999, 0.575, 0.9346, 0.3335, 0.08828, 0.575, 0.06665, 0.575, 0.4999, 0.2732, 0.5088, 0.01299, 0.4049, 0.151, 0.4049, 0.2732, 0.5088, 0.01299, 0.5196, 0.9042, 0.1694, 1.002, 0.4708, 0.575, 0.4999, 0.575, 0.06665, 0.3537, 0.2785, 0.3537, 0.6098, 0.2795, 0.6096, 0.2795, 0.3124, 0.2732, 0.5088, 0.3335, 0.9346, 0.151, 0.6179, 0.575, 0.4999, 1.002, 0.4708, 0.9042, 0.8116, 0.575, 0.9346, 0.01299, 0.6179, 0.01299, 0.5196, 0.2732, 0.5088, 0.151, 0.6179, 0.3335, 0.9346, 0.2732, 0.5088, 0.575, 0.4999, 0.575, 0.9346, 0.3335, 0.08828, 0.575, 0.06665, 0.575, 0.4999, 0.2732, 0.5088, 0.01299, 0.4049, 0.151, 0.4049, 0.2732, 0.5088, 0.01299, 0.5196, 0.9042, 0.1694, 1.002, 0.4708, 0.575, 0.4999, 0.575, 0.06665, 0.2732, 0.5088, 0.3335, 0.9346, 0.151, 0.6179, 0.575, 0.4999, 1.002, 0.4708, 0.9042, 0.8116, 0.575, 0.9346, 0.01299, 0.6179, 0.01299, 0.5196, 0.2732, 0.5088, 0.151, 0.6179, 0.3335, 0.9346, 0.2732, 0.5088, 0.575, 0.4999, 0.575, 0.9346, 0.3335, 0.08828, 0.575, 0.06665, 0.575, 0.4999, 0.2732, 0.5088, 0.01299, 0.4049, 0.151, 0.4049, 0.2732, 0.5088, 0.01299, 0.5196, 0.9042, 0.1694, 1.002, 0.4708, 0.575, 0.4999, 0.575, 0.06665, 0.2732, 0.5088, 0.3335, 0.9346, 0.151, 0.6179, 0.575, 0.4999, 1.002, 0.4708, 0.9042, 0.8116, 0.575, 0.9346, 0.01299, 0.6179, 0.01299, 0.5196, 0.2732, 0.5088, 0.151, 0.6179, 0.3335, 0.9346, 0.2732, 0.5088, 0.575, 0.4999, 0.575, 0.9346, 0.3335, 0.08828, 0.575, 0.06665, 0.575, 0.4999, 0.2732, 0.5088, 0.01299, 0.4049, 0.151, 0.4049, 0.2732, 0.5088, 0.01299, 0.5196, 0.9042, 0.1694, 1.002, 0.4708, 0.575, 0.4999, 0.575, 0.06665, 0.2732, 0.5088, 0.3335, 0.9346, 0.151, 0.6179, 0.575, 0.4999, 1.002, 0.4708, 0.9042, 0.8116, 0.575, 0.9346, 0.01299, 0.6179, 0.01299, 0.5196, 0.2732, 0.5088, 0.151, 0.6179, 0.3335, 0.9346, 0.2732, 0.5088, 0.575, 0.4999, 0.575, 0.9346, 0.3335, 0.08828, 0.575, 0.06665, 0.575, 0.4999, 0.2732, 0.5088, 0.01299, 0.4049, 0.151, 0.4049, 0.2732, 0.5088, 0.01299, 0.5196, 0.9042, 0.1694, 1.002, 0.4708, 0.575, 0.4999, 0.575, 0.06665, 0.2732, 0.5088, 0.3335, 0.9346, 0.151, 0.6179, 0.575, 0.4999, 1.002, 0.4708, 0.9042, 0.8116, 0.575, 0.9346, 0.01299, 0.6179, 0.01299, 0.5196, 0.2732, 0.5088, 0.151, 0.6179, 0.3335, 0.9346, 0.2732, 0.5088, 0.575, 0.4999, 0.575, 0.9346, 0.3335, 0.08828, 0.575, 0.06665, 0.575, 0.4999, 0.2732, 0.5088, 0.01299, 0.4049, 0.151, 0.4049, 0.2732, 0.5088, 0.01299, 0.5196, 0.9042, 0.1694, 1.002, 0.4708, 0.575, 0.4999, 0.575, 0.06665, 0.2732, 0.5088, 0.3335, 0.9346, 0.151, 0.6179, 0.575, 0.4999, 1.002, 0.4708, 0.9042, 0.8116, 0.575, 0.9346, 0.01299, 0.6179, 0.01299, 0.5196, 0.2732, 0.5088, 0.151, 0.6179, 0.3335, 0.9346, 0.2732, 0.5088, 0.575, 0.4999, 0.575, 0.9346, 0.3335, 0.08828, 0.575, 0.06665, 0.575, 0.4999, 0.2732, 0.5088, 0.01299, 0.4049, 0.151, 0.4049, 0.2732, 0.5088, 0.01299, 0.5196, 0.9042, 0.1694, 1.002, 0.4708, 0.575, 0.4999, 0.575, 0.06665, 0.2732, 0.5088, 0.3335, 0.9346, 0.151, 0.6179, 0.575, 0.4999, 1.002, 0.4708, 0.9042, 0.8116, 0.575, 0.9346, 0.01299, 0.6179, 0.01299, 0.5196, 0.2732, 0.5088, 0.151, 0.6179, 0.3335, 0.9346, 0.2732, 0.5088, 0.575, 0.4999, 0.575, 0.9346, 0.3335, 0.08828, 0.575, 0.06665, 0.575, 0.4999, 0.2732, 0.5088, 0.01299, 0.4049, 0.151, 0.4049, 0.2732, 0.5088, 0.01299, 0.5196, 0.9042, 0.1694, 1.002, 0.4708, 0.575, 0.4999, 0.575, 0.06665, 0.2732, 0.5088, 0.3335, 0.9346, 0.151, 0.6179, 0.575, 0.4999, 1.002, 0.4708, 0.9042, 0.8116, 0.575, 0.9346, 0.01299, 0.6179, 0.01299, 0.5196, 0.2732, 0.5088, 0.151, 0.6179, 0.3335, 0.9346, 0.2732, 0.5088, 0.575, 0.4999, 0.575, 0.9346, 0.3335, 0.08828, 0.575, 0.06665, 0.575, 0.4999, 0.2732, 0.5088, 0.01299, 0.4049, 0.151, 0.4049, 0.2732, 0.5088, 0.01299, 0.5196, 0.9042, 0.1694, 1.002, 0.4708, 0.575, 0.4999, 0.575, 0.06665, 0.2732, 0.5088, 0.3335, 0.9346, 0.151, 0.6179, 0.575, 0.4999, 1.002, 0.4708, 0.9042, 0.8116, 0.575, 0.9346, 0.4637, 0.2149, 0.4582, 0.03534, 0.5365, 0.008313, 0.5823, 0.2681, 0.1526, 0.03476, 0.1746, 0.2425, 0.05081, 0.2877, 0.06758, 0.02657, 0.3994, 0.3632, 0.4637, 0.2149, 0.5823, 0.2681, 0.2588, 0.3744, 0.05081, 0.2877, 0.1746, 0.2425, 0.4281, 0.7356, 0.2945, 0.6452, 0.4455, 0.5525, 0.4576, 0.7168, 0.3218, 0.3235, 0.2588, 0.3744, 0.1746, 0.2425, 0.2502, 0.2095, 0.2502, 0.2095, 0.1746, 0.2425, 0.1526, 0.03476, 0.2353, 0.04165, 0.3171, 0.1978, 0.2502, 0.2095, 0.2353, 0.04165, 0.3131, 0.04631, 0.2502, 0.2095, 0.3171, 0.1978, 0.3218, 0.3235, 0.4472, 0.9235, 0.2852, 0.8244, 0.4281, 0.7356, 0.4582, 0.7537, 0.3852, 0.1899, 0.3171, 0.1978, 0.3131, 0.04631, 0.3856, 0.05211, 0.3171, 0.1978, 0.3852, 0.1899, 0.3218, 0.3235, 0.4637, 0.2149, 0.3994, 0.3632, 0.3218, 0.3235, 0.3852, 0.1899, 0.4582, 0.03534, 0.4637, 0.2149, 0.3852, 0.1899, 0.3856, 0.05211, 0.6566, 0.8886, 0.4741, 0.989, 0.4472, 0.9235, 0.6165, 0.8304, 0.2297, 0.6354, 0.2945, 0.6452, 0.2852, 0.8244, 0.2197, 0.8274, 0.6901, 0.8391, 0.6165, 0.8304, 0.6119, 0.6345, 0.6901, 0.6194, 0.2317, 0.8818, 0.2852, 0.8244, 0.4472, 0.9235, 0.4221, 0.9912, 0.4084, 0.4997, 0.4455, 0.5525, 0.2945, 0.6452, 0.2642, 0.5883, 0.4745, 0.4915, 0.6429, 0.5745, 0.6119, 0.6345, 0.4455, 0.5525, 0.4576, 0.7168, 0.6119, 0.6345, 0.6165, 0.8304, 0.4582, 0.7537, 0.4582, 0.7537, 0.4281, 0.7356, 0.4514, 0.7375])
_uv.active_render = True
_uv = me_sm_palm_lod1.uv_layers.new(name='UVマップ')
_uv.uv.foreach_set('vector', [0.0, 0.0, 0.0, 0.0, 0.0, 0.0, 0.0, 0.0, 0.0, 0.0, 0.0, 0.0, 0.0, 0.0, 0.0, 0.0, 0.0, 0.0, 0.0, 0.0, 0.0, 0.0, 0.0, 0.0, 0.0, 0.0, 0.0, 0.0, 0.0, 0.0, 0.0, 0.0, 0.0, 0.0, 0.0, 0.0, 0.0, 0.0, 0.0, 0.0, 0.0, 0.0, 0.0, 0.0, 0.0, 0.0, 0.0, 0.0, 0.0, 0.0, 0.0, 0.0, 0.0, 0.0, 0.0, 0.0, 0.0, 0.0, 0.0, 0.0, 0.0, 0.0, 0.0, 0.0, 0.0, 0.0, 0.0, 0.0, 0.0, 0.0, 0.0, 0.0, 0.0, 0.0, 0.0, 0.0, 0.0, 0.0, 0.0, 0.0, 0.0, 0.0, 0.0, 0.0, 0.0, 0.0, 0.0, 0.0, 0.0, 0.0, 0.0, 0.0, 0.0, 0.0, 0.0, 0.0, 0.0, 0.0, 0.0, 0.0, 0.0, 0.0, 0.0, 0.0, 0.0, 0.0, 0.0, 0.0, 0.0, 0.0, 0.0, 0.0, 0.0, 0.0, 0.0, 0.0, 0.0, 0.0, 0.0, 0.0, 0.0, 0.0, 0.0, 0.0, 0.0, 0.0, 0.7205, 0.5, 0.8457, 1.001, 0.6587, 1.001, 0.7205, 0.5, 0.8457, 1.001, 0.6587, 1.001, 0.7205, 0.5, 0.8457, 1.001, 0.6587, 1.001, 0.7205, 0.5, 0.8457, 1.001, 0.6587, 1.001, 0.7205, 0.5, 0.8457, 1.001, 0.6587, 1.001, 0.7205, 0.5, 0.8457, 1.001, 0.6587, 1.001, 0.7205, 0.5, 0.8457, 1.001, 0.6587, 1.001, 0.7205, 0.5, 0.8457, 1.001, 0.6587, 1.001, 0.7205, 0.5, 0.8457, 1.001, 0.6587, 1.001, 0.7205, 0.5, 0.8457, 1.001, 0.6587, 1.001, 0.0, 0.0, 0.0, 0.0, 0.0, 0.0, 0.0, 0.0, 0.0, 0.0, 0.0, 0.0, 0.0, 0.0, 0.0, 0.0, 0.0, 0.0, 0.0, 0.0, 0.0, 0.0, 0.0, 0.0, 0.0, 0.0, 0.0, 0.0, 0.0, 0.0, 0.0, 0.0, 0.0, 0.0, 0.0, 0.0, 0.0, 0.0, 0.0, 0.0, 0.0, 0.0, 0.0, 0.0, 0.0, 0.0, 0.0, 0.0, 0.0, 0.0, 0.0, 0.0, 0.0, 0.0, 0.0, 0.0, 0.0, 0.0, 0.0, 0.0, 0.0, 0.0, 0.0, 0.0, 0.0, 0.0, 0.0, 0.0, 0.0, 0.0, 0.0, 0.0, 0.0, 0.0, 0.0, 0.0, 0.0, 0.0, 0.0, 0.0, 0.0, 0.0, 0.0, 0.0, 0.0, 0.0, 0.0, 0.0, 0.0, 0.0, 0.0, 0.0, 0.0, 0.0, 0.0, 0.0, 0.0, 0.0, 0.0, 0.0, 0.0, 0.0, 0.0, 0.0, 0.0, 0.0, 0.0, 0.0, 0.0, 0.0, 0.0, 0.0, 0.0, 0.0, 0.0, 0.0, 0.0, 0.0, 0.0, 0.0, 0.0, 0.0, 0.0, 0.0, 0.0, 0.0, 0.0, 0.0, 0.0, 0.0, 0.0, 0.0, 0.0, 0.0, 0.0, 0.0, 0.0, 0.0, 0.0, 0.0, 0.0, 0.0, 0.0, 0.0, 0.0, 0.0, 0.0, 0.0, 0.0, 0.0, 0.0, 0.0, 0.0, 0.0, 0.0, 0.0, 0.0, 0.0, 0.0, 0.0, 0.0, 0.0, 0.0, 0.0, 0.0, 0.0, 0.0, 0.0, 0.0, 0.0, 0.0, 0.0, 0.0, 0.0, 0.0, 0.0, 0.0, 0.0, 0.0, 0.0, 0.0, 0.0, 0.0, 0.0, 0.0, 0.0, 0.0, 0.0, 0.0, 0.0, 0.0, 0.0, 0.0, 0.0, 0.0, 0.0, 0.0, 0.0, 0.0, 0.0, 0.0, 0.0, 0.0, 0.0, 0.0, 0.0, 0.0, 0.0, 0.0, 0.0, 0.0, 0.0, 0.0, 0.0, 0.0, 0.0, 0.0, 0.0, 0.0, 0.0, 0.0, 0.0, 0.0, 0.0, 0.0, 0.0, 0.0, 0.0, 0.0, 0.0, 0.0, 0.0, 0.0, 0.0, 0.0, 0.0, 0.0, 0.0, 0.0, 0.0, 0.0, 0.0, 0.0, 0.0, 0.0, 0.0, 0.0, 0.0, 0.0, 0.0, 0.0, 0.0, 0.0, 0.0, 0.0, 0.0, 0.0, 0.0, 0.0, 0.0, 0.0, 0.0, 0.0, 0.0, 0.0, 0.0, 0.0, 0.0, 0.0, 0.0, 0.0, 0.0, 0.0, 0.0, 0.0, 0.0, 0.0, 0.0, 0.0, 0.0, 0.0, 0.0, 0.0, 0.0, 0.0, 0.0, 0.0, 0.0, 0.0, 0.0, 0.0, 0.0, 0.0, 0.0, 0.0, 0.0, 0.0, 0.0, 0.0, 0.0, 0.0, 0.0, 0.0, 0.0, 0.0, 0.0, 0.0, 0.0, 0.0, 0.0, 0.0, 0.0, 0.0, 0.0, 0.0, 0.0, 0.0, 0.0, 0.0, 0.0, 0.0, 0.0, 0.0, 0.0, 0.0, 0.0, 0.0, 0.0, 0.0, 0.0, 0.0, 0.0, 0.0, 0.0, 0.0, 0.0, 0.0, 0.0, 0.0, 0.0, 0.0, 0.0, 0.0, 0.0, 0.0, 0.0, 0.0, 0.0, 0.0, 0.0, 0.0, 0.0, 0.0, 0.0, 0.0, 0.0, 0.0, 0.0, 0.0, 0.0, 0.0, 0.0, 0.0, 0.0, 0.0, 0.0, 0.0, 0.0, 0.0, 0.0, 0.0, 0.0, 0.0, 0.0, 0.0, 0.0, 0.0, 0.0, 0.0, 0.0, 0.0, 0.0, 0.0, 0.0, 0.0, 0.0, 0.0, 0.0, 0.0, 0.0, 0.0, 0.0, 0.0, 0.0, 0.0, 0.0, 0.0, 0.0, 0.0, 0.0, 0.0, 0.0, 0.0, 0.0, 0.0, 0.0, 0.9859, -0.001025, 0.9859, 0.5, 0.7205, 0.5, 0.8457, -0.001025, 0.6587, -0.001025, 0.7205, 0.5, 0.4119, 0.5, 0.4258, -0.001025, 0.6587, 1.001, 0.4258, 1.001, 0.4119, 0.5, 0.7205, 0.5, 0.9859, 1.001, 0.8457, 1.001, 0.7205, 0.5, 0.9859, 0.5, 0.1316, 1.001, 0.005589, 0.5, 0.4119, 0.5, 0.4258, 1.001, 0.7205, 0.5, 0.6587, -0.001025, 0.8457, -0.001025, 0.4119, 0.5, 0.005589, 0.5, 0.1316, -0.001025, 0.4258, -0.001025, 0.9859, -0.001025, 0.9859, 0.5, 0.8457, 0.5, 0.8457, -0.001025, 0.6587, -0.001025, 0.6587, 0.5, 0.4119, 0.5, 0.4258, -0.001025, 0.6587, 1.001, 0.4258, 1.001, 0.4119, 0.5, 0.6587, 0.5, 0.9859, 1.001, 0.8457, 1.001, 0.8457, 0.5, 0.9859, 0.5, 0.8457, 1.001, 0.6587, 1.001, 0.6587, 0.5, 0.8457, 0.5, 0.8457, -0.001025, 0.8457, 0.5, 0.6587, 0.5, 0.6587, -0.001025, 0.1316, 1.001, 0.005589, 0.5, 0.4119, 0.5, 0.4258, 1.001, 0.4119, 0.5, 0.005589, 0.5, 0.1316, -0.001025, 0.4258, -0.001025, 0.9859, -0.001025, 0.9859, 0.5, 0.7205, 0.5, 0.8457, -0.001025, 0.6587, -0.001025, 0.7205, 0.5, 0.4119, 0.5, 0.4258, -0.001025, 0.6587, 1.001, 0.4258, 1.001, 0.4119, 0.5, 0.7205, 0.5, 0.9859, 1.001, 0.8457, 1.001, 0.7205, 0.5, 0.9859, 0.5, 0.1316, 1.001, 0.005589, 0.5, 0.4119, 0.5, 0.4258, 1.001, 0.0, 0.0, 0.0, 0.0, 0.0, 0.0, 0.0, 0.0, 0.7205, 0.5, 0.6587, -0.001025, 0.8457, -0.001025, 0.4119, 0.5, 0.005589, 0.5, 0.1316, -0.001025, 0.4258, -0.001025, 0.9859, -0.001025, 0.9859, 0.5, 0.7205, 0.5, 0.8457, -0.001025, 0.6587, -0.001025, 0.7205, 0.5, 0.4119, 0.5, 0.4258, -0.001025, 0.6587, 1.001, 0.4258, 1.001, 0.4119, 0.5, 0.7205, 0.5, 0.9859, 1.001, 0.8457, 1.001, 0.7205, 0.5, 0.9859, 0.5, 0.1316, 1.001, 0.005589, 0.5, 0.4119, 0.5, 0.4258, 1.001, 0.7205, 0.5, 0.6587, -0.001025, 0.8457, -0.001025, 0.4119, 0.5, 0.005589, 0.5, 0.1316, -0.001025, 0.4258, -0.001025, 0.9859, -0.001025, 0.9859, 0.5, 0.7205, 0.5, 0.8457, -0.001025, 0.6587, -0.001025, 0.7205, 0.5, 0.4119, 0.5, 0.4258, -0.001025, 0.6587, 1.001, 0.4258, 1.001, 0.4119, 0.5, 0.7205, 0.5, 0.9859, 1.001, 0.8457, 1.001, 0.7205, 0.5, 0.9859, 0.5, 0.1316, 1.001, 0.005589, 0.5, 0.4119, 0.5, 0.4258, 1.001, 0.7205, 0.5, 0.6587, -0.001025, 0.8457, -0.001025, 0.4119, 0.5, 0.005589, 0.5, 0.1316, -0.001025, 0.4258, -0.001025, 0.9859, -0.001025, 0.9859, 0.5, 0.7205, 0.5, 0.8457, -0.001025, 0.6587, -0.001025, 0.7205, 0.5, 0.4119, 0.5, 0.4258, -0.001025, 0.6587, 1.001, 0.4258, 1.001, 0.4119, 0.5, 0.7205, 0.5, 0.9859, 1.001, 0.8457, 1.001, 0.7205, 0.5, 0.9859, 0.5, 0.1316, 1.001, 0.005589, 0.5, 0.4119, 0.5, 0.4258, 1.001, 0.7205, 0.5, 0.6587, -0.001025, 0.8457, -0.001025, 0.4119, 0.5, 0.005589, 0.5, 0.1316, -0.001025, 0.4258, -0.001025, 0.9859, -0.001025, 0.9859, 0.5, 0.7205, 0.5, 0.8457, -0.001025, 0.6587, -0.001025, 0.7205, 0.5, 0.4119, 0.5, 0.4258, -0.001025, 0.6587, 1.001, 0.4258, 1.001, 0.4119, 0.5, 0.7205, 0.5, 0.9859, 1.001, 0.8457, 1.001, 0.7205, 0.5, 0.9859, 0.5, 0.1316, 1.001, 0.005589, 0.5, 0.4119, 0.5, 0.4258, 1.001, 0.7205, 0.5, 0.6587, -0.001025, 0.8457, -0.001025, 0.4119, 0.5, 0.005589, 0.5, 0.1316, -0.001025, 0.4258, -0.001025, 0.9859, -0.001025, 0.9859, 0.5, 0.7205, 0.5, 0.8457, -0.001025, 0.6587, -0.001025, 0.7205, 0.5, 0.4119, 0.5, 0.4258, -0.001025, 0.6587, 1.001, 0.4258, 1.001, 0.4119, 0.5, 0.7205, 0.5, 0.9859, 1.001, 0.8457, 1.001, 0.7205, 0.5, 0.9859, 0.5, 0.1316, 1.001, 0.005589, 0.5, 0.4119, 0.5, 0.4258, 1.001, 0.7205, 0.5, 0.6587, -0.001025, 0.8457, -0.001025, 0.4119, 0.5, 0.005589, 0.5, 0.1316, -0.001025, 0.4258, -0.001025, 0.9859, -0.001025, 0.9859, 0.5, 0.7205, 0.5, 0.8457, -0.001025, 0.6587, -0.001025, 0.7205, 0.5, 0.4119, 0.5, 0.4258, -0.001025, 0.6587, 1.001, 0.4258, 1.001, 0.4119, 0.5, 0.7205, 0.5, 0.9859, 1.001, 0.8457, 1.001, 0.7205, 0.5, 0.9859, 0.5, 0.1316, 1.001, 0.005589, 0.5, 0.4119, 0.5, 0.4258, 1.001, 0.7205, 0.5, 0.6587, -0.001025, 0.8457, -0.001025, 0.4119, 0.5, 0.005589, 0.5, 0.1316, -0.001025, 0.4258, -0.001025, 0.9859, -0.001025, 0.9859, 0.5, 0.7205, 0.5, 0.8457, -0.001025, 0.6587, -0.001025, 0.7205, 0.5, 0.4119, 0.5, 0.4258, -0.001025, 0.6587, 1.001, 0.4258, 1.001, 0.4119, 0.5, 0.7205, 0.5, 0.9859, 1.001, 0.8457, 1.001, 0.7205, 0.5, 0.9859, 0.5, 0.1316, 1.001, 0.005589, 0.5, 0.4119, 0.5, 0.4258, 1.001, 0.7205, 0.5, 0.6587, -0.001025, 0.8457, -0.001025, 0.4119, 0.5, 0.005589, 0.5, 0.1316, -0.001025, 0.4258, -0.001025, 0.9859, -0.001025, 0.9859, 0.5, 0.7205, 0.5, 0.8457, -0.001025, 0.6587, -0.001025, 0.7205, 0.5, 0.4119, 0.5, 0.4258, -0.001025, 0.6587, 1.001, 0.4258, 1.001, 0.4119, 0.5, 0.7205, 0.5, 0.9859, 1.001, 0.8457, 1.001, 0.7205, 0.5, 0.9859, 0.5, 0.1316, 1.001, 0.005589, 0.5, 0.4119, 0.5, 0.4258, 1.001, 0.7205, 0.5, 0.6587, -0.001025, 0.8457, -0.001025, 0.4119, 0.5, 0.005589, 0.5, 0.1316, -0.001025, 0.4258, -0.001025, 0.0, 0.0, 0.0, 0.0, 0.0, 0.0, 0.0, 0.0, 0.0, 0.0, 0.0, 0.0, 0.0, 0.0, 0.0, 0.0, 0.0, 0.0, 0.0, 0.0, 0.0, 0.0, 0.0, 0.0, 0.0, 0.0, 0.0, 0.0, 0.0, 0.0, 0.0, 0.0, 0.0, 0.0, 0.0, 0.0, 0.0, 0.0, 0.0, 0.0, 0.0, 0.0, 0.0, 0.0, 0.0, 0.0, 0.0, 0.0, 0.0, 0.0, 0.0, 0.0, 0.0, 0.0, 0.0, 0.0, 0.0, 0.0, 0.0, 0.0, 0.0, 0.0, 0.0, 0.0, 0.0, 0.0, 0.0, 0.0, 0.0, 0.0, 0.0, 0.0, 0.0, 0.0, 0.0, 0.0, 0.0, 0.0, 0.0, 0.0, 0.0, 0.0, 0.0, 0.0, 0.0, 0.0, 0.0, 0.0, 0.0, 0.0, 0.0, 0.0, 0.0, 0.0, 0.0, 0.0, 0.0, 0.0, 0.0, 0.0, 0.0, 0.0, 0.0, 0.0, 0.0, 0.0, 0.0, 0.0, 0.0, 0.0, 0.0, 0.0, 0.0, 0.0, 0.0, 0.0, 0.0, 0.0, 0.0, 0.0, 0.0, 0.0, 0.0, 0.0, 0.0, 0.0, 0.0, 0.0, 0.0, 0.0, 0.0, 0.0, 0.0, 0.0, 0.0, 0.0, 0.0, 0.0, 0.0, 0.0, 0.0, 0.0, 0.0, 0.0, 0.0, 0.0, 0.0, 0.0, 0.0, 0.0, 0.0, 0.0, 0.0, 0.0, 0.0, 0.0, 0.0, 0.0, 0.0, 0.0, 0.0, 0.0, 0.0, 0.0, 0.0, 0.0])
me_sm_palm_lod1.materials.append(mat_m_palmleaf)
me_sm_palm_lod1.materials.append(mat_m_palmwood)
me_sm_palm_lod1.materials.append(mat_m_palmcoconut)
me_sm_palm_lod1.use_remesh_preserve_volume = False
me_sm_palm_lod1.use_remesh_preserve_attributes = False
me_sm_palm_lod1.use_mirror_vertex_groups = False
me_sm_palm_lod1.update()
me_sm_palm_lod2 = bpy.data.meshes.new('SM_Palm_LOD2')
me_sm_palm_lod2.from_pydata([(0.07585, -1.089, 1.221), (-0.1232, -0.8401, 2.582), (0.2284, -0.8375, 0.9813), (-0.1454, -0.5923, 0.8557), (-0.1951, -0.9667, 2.642), (-0.2213, -0.714, 0.818), (0.143, -1.157, 2.657), (0.1225, -0.8401, 2.575), (0.08275, -0.6178, 1.113), (0.08871, -0.3614, 0.6007), (-0.0009933, -0.7984, 2.575), (0.2064, 0.1523, -0.004321), (0.2478, -0.5391, 0.001089), (0.09915, -0.711, 0.001515), (-0.09489, -0.7117, 0.001785), (-0.2513, -0.5307, 0.00148), (-0.188, -0.963, 1.105), (-0.1275, -1.167, 2.591), (-0.07934, -1.078, 1.152), (-0.3275, -0.1891, 0.00151), (-0.0004103, 0.2725, -0.009741), (0.3265, -0.191, 0.001223), (-0.2128, 0.1508, -0.001951), (-0.3145, -0.9437, 3.187), (-0.1285, -1.275, 3.165), (0.2824, -1.142, 3.197), (0.2121, -0.759, 3.187), (0.1956, -0.9663, 2.638), (0.0009635, -0.6821, 3.199), (-0.2123, -0.7576, 3.187), (-0.2908, -1.141, 3.178), (0.1215, -1.284, 3.156), (0.3154, -0.9446, 3.19), (-0.1914, -1.028, 3.396), (0.05569, -1.154, 3.416), (0.1655, -0.9015, 3.396), (-0.03485, -0.9068, 3.456), (-0.3891, -0.9497, 2.954), (-0.6067, -0.9223, 2.632), (-0.4466, -0.8766, 3.026), (-0.7496, -0.7334, 2.813), (-0.3945, -0.7766, 3.061), (-0.6256, -0.4729, 2.884), (-0.6353, -0.5316, 2.512), (-0.2854, -0.7504, 3.024), (-0.3451, -0.4153, 2.806), (-0.2285, -0.8243, 2.952), (-0.1986, -0.6014, 2.625), (-0.2804, -0.9243, 2.917), (-0.3213, -0.8678, 2.557), (-0.5488, -0.5068, 2.477), (-0.3269, -0.8832, 2.994), (-0.4018, -0.9692, 2.918), (-0.4851, -0.8574, 3.026), (-0.4022, -0.7343, 3.06), (-0.2689, -0.7143, 3.007), (-0.2059, -0.815, 2.916), (-0.2845, -0.9418, 2.877), (-0.2641, -0.9271, 2.876), (-0.2079, -0.7935, 2.93), (-0.2981, -0.7093, 3.024), (-0.4323, -0.7562, 3.061), (-0.4864, -0.8835, 3.011), (-0.4238, -0.9632, 2.932), (-0.3455, -0.8562, 3.02), (-0.3107, -0.85, 3.008), (-0.2804, -0.9375, 3.109), (0.7142, 0.7506, 2.779), (-0.1754, 0.9017, 2.769), (0.1793, -0.9997, 2.68), (-0.1473, -0.9343, 2.69), (0.6699, -0.3614, 3.216), (0.7841, 0.3167, 3.171), (-0.4198, 0.5224, 3.152), (-0.503, -0.1539, 3.201), (0.3092, 0.8593, 2.561), (-0.009228, -0.9572, 2.586), (0.2147, 0.373, 3.066), (0.09357, -0.447, 3.077), (-0.1024, -0.6794, 2.952), (0.1798, -0.7296, 2.955), (1.86, -1.409, 2.849), (1.854, -0.5068, 2.839), (0.04303, -1.186, 2.75), (0.05071, -0.8533, 2.76), (0.7568, -1.559, 3.286), (1.444, -1.553, 3.241), (1.438, -0.3319, 3.222), (0.7575, -0.3674, 3.271), (1.896, -0.9913, 2.631), (0.05217, -0.9932, 2.656), (1.401, -0.9827, 3.136), (0.7495, -0.9824, 3.191), (0.3096, -0.8532, 3.022), (0.3091, -1.14, 3.025), (0.2945, -0.9879, 2.921), (-0.06837, -2.912, 2.919), (0.8192, -2.75, 2.909), (-0.1643, -1.084, 2.82), (0.1649, -1.034, 2.83), (-0.407, -1.852, 3.356), (-0.2824, -2.528, 3.311), (0.9192, -2.31, 3.292), (0.7661, -1.646, 3.341), (0.3494, -2.876, 2.701), (0.02735, -1.06, 2.726), (0.2719, -2.386, 3.206), (0.1052, -1.574, 3.217), (0.2099, -1.289, 3.092), (-0.07246, -1.338, 3.095), (-1.883, -1.274, 2.989), (-1.569, -2.12, 2.979), (-0.1001, -0.8625, 2.89), (0.00655, -1.178, 2.9), (-0.8982, -0.7568, 3.426), (-1.542, -0.997, 3.381), (-1.119, -2.142, 3.362), (-0.4914, -1.876, 3.411), (-1.775, -1.68, 2.771), (-0.04267, -1.047, 2.796), (-1.307, -1.518, 3.276), (-0.5359, -1.213, 3.287), (-0.2366, -1.267, 3.162), (-0.3343, -0.9971, 3.165), (-0.5857, 0.7973, 3.059), (-1.364, 0.3413, 3.049), (0.1296, -0.8873, 2.96), (-0.1626, -1.047, 2.97), (0.09508, -0.08293, 3.496), (-0.2533, 0.5099, 3.451), (-1.308, -0.1063, 3.432), (-0.9368, -0.6779, 3.481), (-0.9659, 0.6203, 2.841), (-0.04217, -0.9759, 2.866), (-0.7256, 0.187, 3.346), (-0.2913, -0.519, 3.357), (-0.2921, -0.823, 3.232), (-0.04363, -0.68, 3.235), (1.68, -0.1208, 3.129), (1.096, 0.5668, 3.119), (0.1451, -1.118, 3.03), (-0.06302, -0.8578, 3.04), (0.9312, -0.9441, 3.566), (1.455, -0.4981, 3.521), (0.6646, 0.4333, 3.502), (0.1661, -0.03125, 3.551), (1.44, 0.2228, 2.911), (0.02803, -0.964, 2.936), (1.055, -0.08898, 3.416), (0.4347, -0.6393, 3.427), (0.1352, -0.6913, 3.302), (0.3191, -0.9112, 3.305), (0.1925, -0.8075, 2.905), (0.2853, -0.6884, 2.545), (0.09437, -0.7455, 2.924), (0.03928, -0.5279, 2.596), (0.09413, -0.6616, 3.007), (0.04539, -0.3038, 2.792), (0.3205, -0.2806, 2.535), (0.1918, -0.6402, 3.07), (0.2845, -0.2619, 2.962), (0.2898, -0.7028, 3.05), (0.5328, -0.4201, 2.914), (0.2903, -0.7868, 2.967), (0.525, -0.651, 2.721), (0.4022, -0.2583, 2.582), (0.1983, -0.7583, 2.991), (0.2128, -0.8173, 2.868), (0.06747, -0.7226, 2.9), (0.08631, -0.6194, 3.01), (0.2122, -0.6034, 3.08), (0.3308, -0.6885, 3.046), (0.3183, -0.7949, 2.935), (0.3313, -0.7827, 2.953), (0.3172, -0.6705, 3.058), (0.1796, -0.599, 3.07), (0.06722, -0.6376, 2.984), (0.08012, -0.7446, 2.883), (0.1871, -0.8121, 2.862), (0.164, -0.7356, 3.0), (0.196, -0.7306, 3.019), (0.1486, -0.8405, 3.086)], [], [(5, 15, 16), (4, 16, 17), (8, 2, 9), (0, 14, 13), (2, 0, 12), (6, 0, 2), (9, 11, 20), (15, 14, 18), (2, 12, 21), (17, 31, 24), (30, 23, 4), (26, 35, 32), (30, 33, 23), (31, 34, 24), (34, 35, 36), (33, 34, 36), (39, 64, 41), (65, 46, 44), (51, 37, 48), (51, 66, 64), (64, 66, 65), (78, 80, 71), (107, 109, 100), (121, 123, 114), (135, 137, 128), (149, 151, 142), (154, 179, 156), (180, 161, 159), (166, 152, 163), (166, 181, 179), (179, 181, 180), (8, 9, 3), (0, 6, 17, 18), (4, 5, 16), (2, 8, 7, 27), (27, 6, 2), (16, 15, 18), (17, 16, 18), (10, 7, 8), (5, 4, 1, 3), (19, 5, 3, 22), (12, 0, 13), (21, 11, 9, 2), (22, 3, 9, 20), (0, 18, 14), (5, 19, 15), (29, 28, 10, 1), (30, 17, 24), (26, 7, 10, 28), (26, 32, 27, 7), (29, 1, 4, 23), (33, 30, 24, 34), (6, 25, 31), (17, 30, 4), (6, 31, 17), (35, 26, 28, 36), (28, 29, 36), (31, 25, 34), (35, 34, 25, 32), (33, 36, 29, 23), (32, 25, 6, 27), (38, 37, 39, 40), (41, 42, 40, 39), (43, 38, 40), (43, 40, 42), (65, 44, 41, 64), (50, 43, 42, 45), (45, 42, 41, 44), (47, 45, 44, 46), (45, 47, 50), (48, 46, 65, 51), (49, 47, 46, 48), (47, 49, 50), (38, 43, 50, 49), (37, 38, 49, 48), (52, 57, 48, 37), (55, 44, 46, 59), (63, 37, 39, 62), (56, 46, 48, 58), (54, 41, 44, 60), (61, 53, 39, 41), (64, 39, 37, 51), (51, 65, 66), (70, 76, 78, 79), (74, 78, 77, 73), (71, 72, 77, 78), (69, 80, 78, 76), (67, 75, 77, 72), (78, 74, 79), (77, 75, 68, 73), (84, 90, 95, 93), (88, 92, 91, 87), (85, 86, 91, 92), (83, 94, 95, 90), (94, 85, 92, 95), (93, 95, 92, 88), (81, 89, 91, 86), (91, 89, 82, 87), (99, 105, 107, 108), (103, 107, 106, 102), (100, 101, 106, 107), (98, 109, 107, 105), (96, 104, 106, 101), (3, 1, 10, 8), (107, 103, 108), (106, 104, 97, 102), (113, 119, 121, 122), (117, 121, 120, 116), (114, 115, 120, 121), (112, 123, 121, 119), (110, 118, 120, 115), (121, 117, 122), (120, 118, 111, 116), (127, 133, 135, 136), (131, 135, 134, 130), (128, 129, 134, 135), (126, 137, 135, 133), (124, 132, 134, 129), (135, 131, 136), (134, 132, 125, 130), (141, 147, 149, 150), (145, 149, 148, 144), (142, 143, 148, 149), (140, 151, 149, 147), (138, 146, 148, 143), (149, 145, 150), (148, 146, 139, 144), (153, 152, 154, 155), (156, 157, 155, 154), (158, 153, 155), (158, 155, 157), (180, 159, 156, 179), (165, 158, 157, 160), (160, 157, 156, 159), (162, 160, 159, 161), (160, 162, 165), (163, 161, 180, 166), (164, 162, 161, 163), (162, 164, 165), (153, 158, 165, 164), (152, 153, 164, 163), (167, 172, 163, 152), (170, 159, 161, 174), (178, 152, 154, 177), (171, 161, 163, 173), (169, 156, 159, 175), (176, 168, 154, 156), (179, 154, 152, 166), (166, 180, 181)])
me_sm_palm_lod2.polygons.foreach_set('use_smooth', [1, 1, 1, 1, 1, 1, 1, 1, 1, 1, 1, 1, 1, 1, 1, 1, 1, 1, 1, 1, 1, 0, 0, 0, 0, 0, 1, 1, 1, 1, 1, 1, 1, 1, 1, 1, 1, 1, 1, 1, 1, 1, 1, 1, 1, 1, 1, 1, 1, 1, 1, 1, 1, 1, 1, 1, 1, 1, 1, 1, 1, 1, 1, 1, 1, 1, 1, 1, 1, 1, 1, 1, 1, 1, 1, 1, 1, 1, 1, 1, 1, 1, 1, 0, 0, 0, 0, 0, 0, 0, 0, 0, 0, 0, 0, 0, 0, 0, 0, 0, 0, 0, 0, 1, 0, 0, 0, 0, 0, 0, 0, 0, 0, 0, 0, 0, 0, 0, 0, 0, 0, 0, 0, 0, 0, 0, 0, 1, 1, 1, 1, 1, 1, 1, 1, 1, 1, 1, 1, 1, 1, 1, 1, 1, 1, 1, 1, 1, 1])
me_sm_palm_lod2.polygons.foreach_set('material_index', [1, 1, 1, 1, 1, 1, 1, 1, 1, 1, 1, 1, 1, 1, 1, 1, 2, 2, 2, 2, 2, 0, 0, 0, 0, 0, 2, 2, 2, 2, 2, 1, 1, 1, 1, 1, 1, 1, 1, 1, 1, 1, 1, 1, 1, 1, 1, 1, 1, 1, 1, 1, 1, 1, 1, 1, 1, 1, 1, 1, 1, 2, 2, 2, 2, 2, 2, 2, 2, 2, 2, 2, 2, 2, 2, 2, 2, 2, 2, 2, 2, 2, 2, 0, 0, 0, 0, 0, 0, 0, 0, 0, 0, 0, 0, 0, 0, 0, 0, 0, 0, 0, 0, 1, 0, 0, 0, 0, 0, 0, 0, 0, 0, 0, 0, 0, 0, 0, 0, 0, 0, 0, 0, 0, 0, 0, 0, 2, 2, 2, 2, 2, 2, 2, 2, 2, 2, 2, 2, 2, 2, 2, 2, 2, 2, 2, 2, 2, 2])
_uv = me_sm_palm_lod2.uv_layers.new(name='UVMap')
_uv.uv.foreach_set('vector', [0.4278, 0.2699, 0.502, 0.0507, 0.502, 0.3231, 0.4278, 0.623, 0.502, 0.3231, 0.5371, 0.6074, 0.9055, 0.3204, 0.7549, 0.2965, 0.9014, 0.2106, 0.6502, 0.3433, 0.5761, 0.04945, 0.6502, 0.0494, 0.7549, 0.2965, 0.6502, 0.3433, 0.7244, 0.05187, 0.6899, 0.6227, 0.6502, 0.3433, 0.7549, 0.2965, 0.9014, 0.2106, 0.8726, 0.04814, 0.9468, 0.05014, 0.502, 0.0507, 0.5761, 0.04945, 0.5761, 0.3309, 0.7549, 0.2965, 0.7244, 0.05187, 0.7985, 0.0503, 0.5371, 0.6074, 0.6502, 0.8068, 0.5761, 0.8115, 0.502, 0.82, 0.4278, 0.8264, 0.4278, 0.623, 0.8726, 0.8252, 0.8335, 0.9362, 0.7985, 0.8276, 0.502, 0.82, 0.4674, 0.9362, 0.4278, 0.8264, 0.6502, 0.8068, 0.6465, 0.9362, 0.5761, 0.8115, 0.2458, 0.4358, 0.07723, 0.5059, 0.07821, 0.3822, 0.1616, 0.2787, 0.2458, 0.4358, 0.07821, 0.3822, 0.6119, 0.6345, 0.4576, 0.7168, 0.4455, 0.5525, 0.4281, 0.7356, 0.2852, 0.8244, 0.2945, 0.6452, 0.4582, 0.7537, 0.6165, 0.8304, 0.4472, 0.9235, 0.4582, 0.7537, 0.4514, 0.7375, 0.4576, 0.7168, 0.4576, 0.7168, 0.4514, 0.7375, 0.4281, 0.7356, 0.2732, 0.5088, 0.151, 0.4049, 0.3335, 0.08828, 0.2732, 0.5088, 0.151, 0.4049, 0.3335, 0.08828, 0.2732, 0.5088, 0.151, 0.4049, 0.3335, 0.08828, 0.2732, 0.5088, 0.151, 0.4049, 0.3335, 0.08828, 0.2732, 0.5088, 0.151, 0.4049, 0.3335, 0.08828, 0.6119, 0.6345, 0.4576, 0.7168, 0.4455, 0.5525, 0.4281, 0.7356, 0.2852, 0.8244, 0.2945, 0.6452, 0.4582, 0.7537, 0.6165, 0.8304, 0.4472, 0.9235, 0.4582, 0.7537, 0.4514, 0.7375, 0.4576, 0.7168, 0.4576, 0.7168, 0.4514, 0.7375, 0.4281, 0.7356, 0.2795, 0.3124, 0.2795, 0.2106, 0.3537, 0.2785, 0.6502, 0.3433, 0.6899, 0.6227, 0.5371, 0.6074, 0.5761, 0.3309, 0.4278, 0.623, 0.4278, 0.2699, 0.502, 0.3231, 0.7549, 0.2965, 0.9055, 0.3204, 0.8726, 0.6088, 0.7985, 0.6223, 0.7985, 0.6223, 0.6899, 0.6227, 0.7549, 0.2965, 0.502, 0.3231, 0.502, 0.0507, 0.5761, 0.3309, 0.5371, 0.6074, 0.502, 0.3231, 0.5761, 0.3309, 0.9468, 0.6096, 0.8726, 0.6088, 0.9055, 0.3204, 0.4278, 0.2699, 0.4278, 0.623, 0.3537, 0.6098, 0.3537, 0.2785, 0.4278, 0.04984, 0.4278, 0.2699, 0.3537, 0.2785, 0.3537, 0.04884, 0.7244, 0.05187, 0.6502, 0.3433, 0.6502, 0.0494, 0.7985, 0.0503, 0.8726, 0.04814, 0.9014, 0.2106, 0.7549, 0.2965, 0.3537, 0.04884, 0.3537, 0.2785, 0.2795, 0.2106, 0.2795, 0.05014, 0.6502, 0.3433, 0.5761, 0.3309, 0.5761, 0.04945, 0.4278, 0.2699, 0.4278, 0.04984, 0.502, 0.0507, 0.3537, 0.8253, 0.2795, 0.83, 0.2795, 0.6096, 0.3537, 0.6098, 0.502, 0.82, 0.5371, 0.6074, 0.5761, 0.8115, 0.8726, 0.8252, 0.8726, 0.6088, 0.9468, 0.6096, 0.9468, 0.83, 0.8726, 0.8252, 0.7985, 0.8276, 0.7985, 0.6223, 0.8726, 0.6088, 0.3537, 0.8253, 0.3537, 0.6098, 0.4278, 0.623, 0.4278, 0.8264, 0.4674, 0.9362, 0.502, 0.82, 0.5761, 0.8115, 0.6465, 0.9362, 0.6899, 0.6227, 0.7244, 0.8296, 0.6502, 0.8068, 0.5371, 0.6074, 0.502, 0.82, 0.4278, 0.623, 0.6899, 0.6227, 0.6502, 0.8068, 0.5371, 0.6074, 0.8335, 0.9362, 0.8726, 0.8252, 0.9468, 0.83, 0.9468, 0.9362, 0.2795, 0.83, 0.3537, 0.8253, 0.3193, 0.9362, 0.6502, 0.8068, 0.7244, 0.8296, 0.6465, 0.9362, 0.8335, 0.9362, 0.6465, 0.9362, 0.7244, 0.8296, 0.7985, 0.8276, 0.4674, 0.9362, 0.3193, 0.9362, 0.3537, 0.8253, 0.4278, 0.8264, 0.7985, 0.8276, 0.7244, 0.8296, 0.6899, 0.6227, 0.7985, 0.6223, 0.4637, 0.2149, 0.4582, 0.03534, 0.5365, 0.008313, 0.5823, 0.2681, 0.1526, 0.03476, 0.1746, 0.2425, 0.05081, 0.2877, 0.06758, 0.02657, 0.3994, 0.3632, 0.4637, 0.2149, 0.5823, 0.2681, 0.2588, 0.3744, 0.05081, 0.2877, 0.1746, 0.2425, 0.4281, 0.7356, 0.2945, 0.6452, 0.4455, 0.5525, 0.4576, 0.7168, 0.3218, 0.3235, 0.2588, 0.3744, 0.1746, 0.2425, 0.2502, 0.2095, 0.2502, 0.2095, 0.1746, 0.2425, 0.1526, 0.03476, 0.2353, 0.04165, 0.3171, 0.1978, 0.2502, 0.2095, 0.2353, 0.04165, 0.3131, 0.04631, 0.2502, 0.2095, 0.3171, 0.1978, 0.3218, 0.3235, 0.4472, 0.9235, 0.2852, 0.8244, 0.4281, 0.7356, 0.4582, 0.7537, 0.3852, 0.1899, 0.3171, 0.1978, 0.3131, 0.04631, 0.3856, 0.05211, 0.3171, 0.1978, 0.3852, 0.1899, 0.3218, 0.3235, 0.4637, 0.2149, 0.3994, 0.3632, 0.3218, 0.3235, 0.3852, 0.1899, 0.4582, 0.03534, 0.4637, 0.2149, 0.3852, 0.1899, 0.3856, 0.05211, 0.6566, 0.8886, 0.4741, 0.989, 0.4472, 0.9235, 0.6165, 0.8304, 0.2297, 0.6354, 0.2945, 0.6452, 0.2852, 0.8244, 0.2197, 0.8274, 0.6901, 0.8391, 0.6165, 0.8304, 0.6119, 0.6345, 0.6901, 0.6194, 0.2317, 0.8818, 0.2852, 0.8244, 0.4472, 0.9235, 0.4221, 0.9912, 0.4084, 0.4997, 0.4455, 0.5525, 0.2945, 0.6452, 0.2642, 0.5883, 0.4745, 0.4915, 0.6429, 0.5745, 0.6119, 0.6345, 0.4455, 0.5525, 0.4576, 0.7168, 0.6119, 0.6345, 0.6165, 0.8304, 0.4582, 0.7537, 0.4582, 0.7537, 0.4281, 0.7356, 0.4514, 0.7375, 0.01299, 0.6179, 0.01299, 0.5196, 0.2732, 0.5088, 0.151, 0.6179, 0.3335, 0.9346, 0.2732, 0.5088, 0.575, 0.4999, 0.575, 0.9346, 0.3335, 0.08828, 0.575, 0.06665, 0.575, 0.4999, 0.2732, 0.5088, 0.01299, 0.4049, 0.151, 0.4049, 0.2732, 0.5088, 0.01299, 0.5196, 0.9042, 0.1694, 1.002, 0.4708, 0.575, 0.4999, 0.575, 0.06665, 0.2732, 0.5088, 0.3335, 0.9346, 0.151, 0.6179, 0.575, 0.4999, 1.002, 0.4708, 0.9042, 0.8116, 0.575, 0.9346, 0.01299, 0.6179, 0.01299, 0.5196, 0.151, 0.5187, 0.151, 0.6179, 0.3335, 0.9346, 0.3335, 0.5039, 0.575, 0.4999, 0.575, 0.9346, 0.3335, 0.08828, 0.575, 0.06665, 0.575, 0.4999, 0.3335, 0.5039, 0.01299, 0.4049, 0.151, 0.4049, 0.151, 0.5187, 0.01299, 0.5196, 0.151, 0.4049, 0.3335, 0.08828, 0.3335, 0.5039, 0.151, 0.5187, 0.151, 0.6179, 0.151, 0.5187, 0.3335, 0.5039, 0.3335, 0.9346, 0.9042, 0.1694, 1.002, 0.4708, 0.575, 0.4999, 0.575, 0.06665, 0.575, 0.4999, 1.002, 0.4708, 0.9042, 0.8116, 0.575, 0.9346, 0.01299, 0.6179, 0.01299, 0.5196, 0.2732, 0.5088, 0.151, 0.6179, 0.3335, 0.9346, 0.2732, 0.5088, 0.575, 0.4999, 0.575, 0.9346, 0.3335, 0.08828, 0.575, 0.06665, 0.575, 0.4999, 0.2732, 0.5088, 0.01299, 0.4049, 0.151, 0.4049, 0.2732, 0.5088, 0.01299, 0.5196, 0.9042, 0.1694, 1.002, 0.4708, 0.575, 0.4999, 0.575, 0.06665, 0.3537, 0.2785, 0.3537, 0.6098, 0.2795, 0.6096, 0.2795, 0.3124, 0.2732, 0.5088, 0.3335, 0.9346, 0.151, 0.6179, 0.575, 0.4999, 1.002, 0.4708, 0.9042, 0.8116, 0.575, 0.9346, 0.01299, 0.6179, 0.01299, 0.5196, 0.2732, 0.5088, 0.151, 0.6179, 0.3335, 0.9346, 0.2732, 0.5088, 0.575, 0.4999, 0.575, 0.9346, 0.3335, 0.08828, 0.575, 0.06665, 0.575, 0.4999, 0.2732, 0.5088, 0.01299, 0.4049, 0.151, 0.4049, 0.2732, 0.5088, 0.01299, 0.5196, 0.9042, 0.1694, 1.002, 0.4708, 0.575, 0.4999, 0.575, 0.06665, 0.2732, 0.5088, 0.3335, 0.9346, 0.151, 0.6179, 0.575, 0.4999, 1.002, 0.4708, 0.9042, 0.8116, 0.575, 0.9346, 0.01299, 0.6179, 0.01299, 0.5196, 0.2732, 0.5088, 0.151, 0.6179, 0.3335, 0.9346, 0.2732, 0.5088, 0.575, 0.4999, 0.575, 0.9346, 0.3335, 0.08828, 0.575, 0.06665, 0.575, 0.4999, 0.2732, 0.5088, 0.01299, 0.4049, 0.151, 0.4049, 0.2732, 0.5088, 0.01299, 0.5196, 0.9042, 0.1694, 1.002, 0.4708, 0.575, 0.4999, 0.575, 0.06665, 0.2732, 0.5088, 0.3335, 0.9346, 0.151, 0.6179, 0.575, 0.4999, 1.002, 0.4708, 0.9042, 0.8116, 0.575, 0.9346, 0.01299, 0.6179, 0.01299, 0.5196, 0.2732, 0.5088, 0.151, 0.6179, 0.3335, 0.9346, 0.2732, 0.5088, 0.575, 0.4999, 0.575, 0.9346, 0.3335, 0.08828, 0.575, 0.06665, 0.575, 0.4999, 0.2732, 0.5088, 0.01299, 0.4049, 0.151, 0.4049, 0.2732, 0.5088, 0.01299, 0.5196, 0.9042, 0.1694, 1.002, 0.4708, 0.575, 0.4999, 0.575, 0.06665, 0.2732, 0.5088, 0.3335, 0.9346, 0.151, 0.6179, 0.575, 0.4999, 1.002, 0.4708, 0.9042, 0.8116, 0.575, 0.9346, 0.4637, 0.2149, 0.4582, 0.03534, 0.5365, 0.008313, 0.5823, 0.2681, 0.1526, 0.03476, 0.1746, 0.2425, 0.05081, 0.2877, 0.06758, 0.02657, 0.3994, 0.3632, 0.4637, 0.2149, 0.5823, 0.2681, 0.2588, 0.3744, 0.05081, 0.2877, 0.1746, 0.2425, 0.4281, 0.7356, 0.2945, 0.6452, 0.4455, 0.5525, 0.4576, 0.7168, 0.3218, 0.3235, 0.2588, 0.3744, 0.1746, 0.2425, 0.2502, 0.2095, 0.2502, 0.2095, 0.1746, 0.2425, 0.1526, 0.03476, 0.2353, 0.04165, 0.3171, 0.1978, 0.2502, 0.2095, 0.2353, 0.04165, 0.3131, 0.04631, 0.2502, 0.2095, 0.3171, 0.1978, 0.3218, 0.3235, 0.4472, 0.9235, 0.2852, 0.8244, 0.4281, 0.7356, 0.4582, 0.7537, 0.3852, 0.1899, 0.3171, 0.1978, 0.3131, 0.04631, 0.3856, 0.05211, 0.3171, 0.1978, 0.3852, 0.1899, 0.3218, 0.3235, 0.4637, 0.2149, 0.3994, 0.3632, 0.3218, 0.3235, 0.3852, 0.1899, 0.4582, 0.03534, 0.4637, 0.2149, 0.3852, 0.1899, 0.3856, 0.05211, 0.6566, 0.8886, 0.4741, 0.989, 0.4472, 0.9235, 0.6165, 0.8304, 0.2297, 0.6354, 0.2945, 0.6452, 0.2852, 0.8244, 0.2197, 0.8274, 0.6901, 0.8391, 0.6165, 0.8304, 0.6119, 0.6345, 0.6901, 0.6194, 0.2317, 0.8818, 0.2852, 0.8244, 0.4472, 0.9235, 0.4221, 0.9912, 0.4084, 0.4997, 0.4455, 0.5525, 0.2945, 0.6452, 0.2642, 0.5883, 0.4745, 0.4915, 0.6429, 0.5745, 0.6119, 0.6345, 0.4455, 0.5525, 0.4576, 0.7168, 0.6119, 0.6345, 0.6165, 0.8304, 0.4582, 0.7537, 0.4582, 0.7537, 0.4281, 0.7356, 0.4514, 0.7375])
_uv.active_render = True
_uv = me_sm_palm_lod2.uv_layers.new(name='UVマップ')
_uv.uv.foreach_set('vector', [0.0, 0.0, 0.0, 0.0, 0.0, 0.0, 0.0, 0.0, 0.0, 0.0, 0.0, 0.0, 0.0, 0.0, 0.0, 0.0, 0.0, 0.0, 0.0, 0.0, 0.0, 0.0, 0.0, 0.0, 0.0, 0.0, 0.0, 0.0, 0.0, 0.0, 0.0, 0.0, 0.0, 0.0, 0.0, 0.0, 0.0, 0.0, 0.0, 0.0, 0.0, 0.0, 0.0, 0.0, 0.0, 0.0, 0.0, 0.0, 0.0, 0.0, 0.0, 0.0, 0.0, 0.0, 0.0, 0.0, 0.0, 0.0, 0.0, 0.0, 0.0, 0.0, 0.0, 0.0, 0.0, 0.0, 0.0, 0.0, 0.0, 0.0, 0.0, 0.0, 0.0, 0.0, 0.0, 0.0, 0.0, 0.0, 0.0, 0.0, 0.0, 0.0, 0.0, 0.0, 0.0, 0.0, 0.0, 0.0, 0.0, 0.0, 0.0, 0.0, 0.0, 0.0, 0.0, 0.0, 0.0, 0.0, 0.0, 0.0, 0.0, 0.0, 0.0, 0.0, 0.0, 0.0, 0.0, 0.0, 0.0, 0.0, 0.0, 0.0, 0.0, 0.0, 0.0, 0.0, 0.0, 0.0, 0.0, 0.0, 0.0, 0.0, 0.0, 0.0, 0.0, 0.0, 0.7205, 0.5, 0.8457, 1.001, 0.6587, 1.001, 0.7205, 0.5, 0.8457, 1.001, 0.6587, 1.001, 0.7205, 0.5, 0.8457, 1.001, 0.6587, 1.001, 0.7205, 0.5, 0.8457, 1.001, 0.6587, 1.001, 0.7205, 0.5, 0.8457, 1.001, 0.6587, 1.001, 0.0, 0.0, 0.0, 0.0, 0.0, 0.0, 0.0, 0.0, 0.0, 0.0, 0.0, 0.0, 0.0, 0.0, 0.0, 0.0, 0.0, 0.0, 0.0, 0.0, 0.0, 0.0, 0.0, 0.0, 0.0, 0.0, 0.0, 0.0, 0.0, 0.0, 0.0, 0.0, 0.0, 0.0, 0.0, 0.0, 0.0, 0.0, 0.0, 0.0, 0.0, 0.0, 0.0, 0.0, 0.0, 0.0, 0.0, 0.0, 0.0, 0.0, 0.0, 0.0, 0.0, 0.0, 0.0, 0.0, 0.0, 0.0, 0.0, 0.0, 0.0, 0.0, 0.0, 0.0, 0.0, 0.0, 0.0, 0.0, 0.0, 0.0, 0.0, 0.0, 0.0, 0.0, 0.0, 0.0, 0.0, 0.0, 0.0, 0.0, 0.0, 0.0, 0.0, 0.0, 0.0, 0.0, 0.0, 0.0, 0.0, 0.0, 0.0, 0.0, 0.0, 0.0, 0.0, 0.0, 0.0, 0.0, 0.0, 0.0, 0.0, 0.0, 0.0, 0.0, 0.0, 0.0, 0.0, 0.0, 0.0, 0.0, 0.0, 0.0, 0.0, 0.0, 0.0, 0.0, 0.0, 0.0, 0.0, 0.0, 0.0, 0.0, 0.0, 0.0, 0.0, 0.0, 0.0, 0.0, 0.0, 0.0, 0.0, 0.0, 0.0, 0.0, 0.0, 0.0, 0.0, 0.0, 0.0, 0.0, 0.0, 0.0, 0.0, 0.0, 0.0, 0.0, 0.0, 0.0, 0.0, 0.0, 0.0, 0.0, 0.0, 0.0, 0.0, 0.0, 0.0, 0.0, 0.0, 0.0, 0.0, 0.0, 0.0, 0.0, 0.0, 0.0, 0.0, 0.0, 0.0, 0.0, 0.0, 0.0, 0.0, 0.0, 0.0, 0.0, 0.0, 0.0, 0.0, 0.0, 0.0, 0.0, 0.0, 0.0, 0.0, 0.0, 0.0, 0.0, 0.0, 0.0, 0.0, 0.0, 0.0, 0.0, 0.0, 0.0, 0.0, 0.0, 0.0, 0.0, 0.0, 0.0, 0.0, 0.0, 0.0, 0.0, 0.0, 0.0, 0.0, 0.0, 0.0, 0.0, 0.0, 0.0, 0.0, 0.0, 0.0, 0.0, 0.0, 0.0, 0.0, 0.0, 0.0, 0.0, 0.0, 0.0, 0.0, 0.0, 0.0, 0.0, 0.0, 0.0, 0.0, 0.0, 0.0, 0.0, 0.0, 0.0, 0.0, 0.0, 0.0, 0.0, 0.0, 0.0, 0.0, 0.0, 0.0, 0.0, 0.0, 0.0, 0.0, 0.0, 0.0, 0.0, 0.0, 0.0, 0.0, 0.0, 0.0, 0.0, 0.0, 0.0, 0.0, 0.0, 0.0, 0.0, 0.0, 0.0, 0.0, 0.0, 0.0, 0.0, 0.0, 0.0, 0.0, 0.0, 0.0, 0.0, 0.0, 0.0, 0.0, 0.0, 0.0, 0.0, 0.0, 0.0, 0.0, 0.0, 0.0, 0.0, 0.0, 0.0, 0.0, 0.0, 0.0, 0.0, 0.0, 0.0, 0.0, 0.0, 0.0, 0.0, 0.0, 0.0, 0.0, 0.0, 0.0, 0.0, 0.0, 0.0, 0.0, 0.0, 0.0, 0.0, 0.0, 0.0, 0.0, 0.0, 0.0, 0.0, 0.0, 0.0, 0.0, 0.0, 0.0, 0.0, 0.0, 0.0, 0.0, 0.0, 0.0, 0.0, 0.0, 0.0, 0.0, 0.0, 0.0, 0.0, 0.0, 0.0, 0.0, 0.0, 0.0, 0.0, 0.0, 0.0, 0.0, 0.0, 0.0, 0.0, 0.0, 0.0, 0.0, 0.0, 0.0, 0.0, 0.0, 0.0, 0.0, 0.0, 0.0, 0.0, 0.0, 0.0, 0.0, 0.0, 0.0, 0.0, 0.0, 0.0, 0.0, 0.0, 0.0, 0.0, 0.0, 0.0, 0.0, 0.0, 0.0, 0.0, 0.0, 0.0, 0.0, 0.0, 0.0, 0.0, 0.0, 0.0, 0.0, 0.0, 0.0, 0.0, 0.0, 0.0, 0.0, 0.0, 0.0, 0.0, 0.0, 0.0, 0.0, 0.0, 0.0, 0.0, 0.0, 0.0, 0.9859, -0.001025, 0.9859, 0.5, 0.7205, 0.5, 0.8457, -0.001025, 0.6587, -0.001025, 0.7205, 0.5, 0.4119, 0.5, 0.4258, -0.001025, 0.6587, 1.001, 0.4258, 1.001, 0.4119, 0.5, 0.7205, 0.5, 0.9859, 1.001, 0.8457, 1.001, 0.7205, 0.5, 0.9859, 0.5, 0.1316, 1.001, 0.005589, 0.5, 0.4119, 0.5, 0.4258, 1.001, 0.7205, 0.5, 0.6587, -0.001025, 0.8457, -0.001025, 0.4119, 0.5, 0.005589, 0.5, 0.1316, -0.001025, 0.4258, -0.001025, 0.9859, -0.001025, 0.9859, 0.5, 0.8457, 0.5, 0.8457, -0.001025, 0.6587, -0.001025, 0.6587, 0.5, 0.4119, 0.5, 0.4258, -0.001025, 0.6587, 1.001, 0.4258, 1.001, 0.4119, 0.5, 0.6587, 0.5, 0.9859, 1.001, 0.8457, 1.001, 0.8457, 0.5, 0.9859, 0.5, 0.8457, 1.001, 0.6587, 1.001, 0.6587, 0.5, 0.8457, 0.5, 0.8457, -0.001025, 0.8457, 0.5, 0.6587, 0.5, 0.6587, -0.001025, 0.1316, 1.001, 0.005589, 0.5, 0.4119, 0.5, 0.4258, 1.001, 0.4119, 0.5, 0.005589, 0.5, 0.1316, -0.001025, 0.4258, -0.001025, 0.9859, -0.001025, 0.9859, 0.5, 0.7205, 0.5, 0.8457, -0.001025, 0.6587, -0.001025, 0.7205, 0.5, 0.4119, 0.5, 0.4258, -0.001025, 0.6587, 1.001, 0.4258, 1.001, 0.4119, 0.5, 0.7205, 0.5, 0.9859, 1.001, 0.8457, 1.001, 0.7205, 0.5, 0.9859, 0.5, 0.1316, 1.001, 0.005589, 0.5, 0.4119, 0.5, 0.4258, 1.001, 0.0, 0.0, 0.0, 0.0, 0.0, 0.0, 0.0, 0.0, 0.7205, 0.5, 0.6587, -0.001025, 0.8457, -0.001025, 0.4119, 0.5, 0.005589, 0.5, 0.1316, -0.001025, 0.4258, -0.001025, 0.9859, -0.001025, 0.9859, 0.5, 0.7205, 0.5, 0.8457, -0.001025, 0.6587, -0.001025, 0.7205, 0.5, 0.4119, 0.5, 0.4258, -0.001025, 0.6587, 1.001, 0.4258, 1.001, 0.4119, 0.5, 0.7205, 0.5, 0.9859, 1.001, 0.8457, 1.001, 0.7205, 0.5, 0.9859, 0.5, 0.1316, 1.001, 0.005589, 0.5, 0.4119, 0.5, 0.4258, 1.001, 0.7205, 0.5, 0.6587, -0.001025, 0.8457, -0.001025, 0.4119, 0.5, 0.005589, 0.5, 0.1316, -0.001025, 0.4258, -0.001025, 0.9859, -0.001025, 0.9859, 0.5, 0.7205, 0.5, 0.8457, -0.001025, 0.6587, -0.001025, 0.7205, 0.5, 0.4119, 0.5, 0.4258, -0.001025, 0.6587, 1.001, 0.4258, 1.001, 0.4119, 0.5, 0.7205, 0.5, 0.9859, 1.001, 0.8457, 1.001, 0.7205, 0.5, 0.9859, 0.5, 0.1316, 1.001, 0.005589, 0.5, 0.4119, 0.5, 0.4258, 1.001, 0.7205, 0.5, 0.6587, -0.001025, 0.8457, -0.001025, 0.4119, 0.5, 0.005589, 0.5, 0.1316, -0.001025, 0.4258, -0.001025, 0.9859, -0.001025, 0.9859, 0.5, 0.7205, 0.5, 0.8457, -0.001025, 0.6587, -0.001025, 0.7205, 0.5, 0.4119, 0.5, 0.4258, -0.001025, 0.6587, 1.001, 0.4258, 1.001, 0.4119, 0.5, 0.7205, 0.5, 0.9859, 1.001, 0.8457, 1.001, 0.7205, 0.5, 0.9859, 0.5, 0.1316, 1.001, 0.005589, 0.5, 0.4119, 0.5, 0.4258, 1.001, 0.7205, 0.5, 0.6587, -0.001025, 0.8457, -0.001025, 0.4119, 0.5, 0.005589, 0.5, 0.1316, -0.001025, 0.4258, -0.001025, 0.0, 0.0, 0.0, 0.0, 0.0, 0.0, 0.0, 0.0, 0.0, 0.0, 0.0, 0.0, 0.0, 0.0, 0.0, 0.0, 0.0, 0.0, 0.0, 0.0, 0.0, 0.0, 0.0, 0.0, 0.0, 0.0, 0.0, 0.0, 0.0, 0.0, 0.0, 0.0, 0.0, 0.0, 0.0, 0.0, 0.0, 0.0, 0.0, 0.0, 0.0, 0.0, 0.0, 0.0, 0.0, 0.0, 0.0, 0.0, 0.0, 0.0, 0.0, 0.0, 0.0, 0.0, 0.0, 0.0, 0.0, 0.0, 0.0, 0.0, 0.0, 0.0, 0.0, 0.0, 0.0, 0.0, 0.0, 0.0, 0.0, 0.0, 0.0, 0.0, 0.0, 0.0, 0.0, 0.0, 0.0, 0.0, 0.0, 0.0, 0.0, 0.0, 0.0, 0.0, 0.0, 0.0, 0.0, 0.0, 0.0, 0.0, 0.0, 0.0, 0.0, 0.0, 0.0, 0.0, 0.0, 0.0, 0.0, 0.0, 0.0, 0.0, 0.0, 0.0, 0.0, 0.0, 0.0, 0.0, 0.0, 0.0, 0.0, 0.0, 0.0, 0.0, 0.0, 0.0, 0.0, 0.0, 0.0, 0.0, 0.0, 0.0, 0.0, 0.0, 0.0, 0.0, 0.0, 0.0, 0.0, 0.0, 0.0, 0.0, 0.0, 0.0, 0.0, 0.0, 0.0, 0.0, 0.0, 0.0, 0.0, 0.0, 0.0, 0.0, 0.0, 0.0, 0.0, 0.0, 0.0, 0.0, 0.0, 0.0, 0.0, 0.0, 0.0, 0.0, 0.0, 0.0, 0.0, 0.0, 0.0, 0.0, 0.0, 0.0, 0.0, 0.0])
me_sm_palm_lod2.materials.append(mat_m_palmleaf)
me_sm_palm_lod2.materials.append(mat_m_palmwood)
me_sm_palm_lod2.materials.append(mat_m_palmcoconut)
me_sm_palm_lod2.use_remesh_preserve_volume = False
me_sm_palm_lod2.use_remesh_preserve_attributes = False
me_sm_palm_lod2.use_mirror_vertex_groups = False
me_sm_palm_lod2.update()

# ---- objects
ob_light = bpy.data.objects.new('Light', light_light)
ob_camera = bpy.data.objects.new('Camera', cam_camera)
ob_palmleafarray = bpy.data.objects.new('PalmLeafArray', me_002)
ob_sm_palm_lod1 = bpy.data.objects.new('SM_Palm_LOD1', me_sm_palm_lod1)
ob_x = bpy.data.objects.new('エンプティ', None)
ob_sm_palm_lod2 = bpy.data.objects.new('SM_Palm_LOD2', me_sm_palm_lod2)

# ---- transforms, parenting, visibility, modifiers, constraints
ob_light.location = (4.076, 1.005, 5.904)
ob_light.rotation_euler = (0.6503, 0.05522, 1.866)
ob_light.lock_rotations_4d = False
ob_light.empty_display_type = 'ARROWS'
ob_light.color = (0.0, 0.0, 0.0, 0.0)
ob_light.lineart.crease_threshold = 0.0
ob_camera.location = (7.359, -6.926, 4.958)
ob_camera.rotation_euler = (1.109, 0.0, 0.8149)
ob_camera.lock_rotations_4d = False
ob_camera.empty_display_type = 'ARROWS'
ob_camera.color = (0.0, 0.0, 0.0, 0.0)
ob_camera.display_type = 'WIRE'
ob_camera.lineart.crease_threshold = 0.0
ob_palmleafarray.location = (0.0, 0.0, 0.0)
ob_palmleafarray.rotation_euler = (0.0, 0.0, 1.396)
ob_palmleafarray.lock_scale = (True, True, True)
ob_palmleafarray.lineart.crease_threshold = 0.0
_vg = ob_palmleafarray.vertex_groups.new(name='mi')
_vg = ob_palmleafarray.vertex_groups.new(name='kusa')
_m = ob_palmleafarray.modifiers.new('配列', 'ARRAY')
_m.count = 11
_m.use_constant_offset = True
_m.constant_offset_displace = (0.0, 0.0, 0.07)
_m.use_relative_offset = False
_m.relative_offset_displace = (0.0, 0.0, 0.0)
_m.use_object_offset = True
_m.offset_object = ob_x
ob_sm_palm_lod1.location = (0.0, 1.012, 0.0)
ob_sm_palm_lod1.lock_scale = (True, True, True)
ob_sm_palm_lod1.lineart.crease_threshold = 0.0
_vg = ob_sm_palm_lod1.vertex_groups.new(name='mi')
_vg = ob_sm_palm_lod1.vertex_groups.new(name='kusa')
ob_x.location = (0.0, 0.0, 0.0)
ob_x.lineart.crease_threshold = 0.0
ob_sm_palm_lod2.location = (0.0, 1.012, 0.0)
ob_sm_palm_lod2.lock_scale = (True, True, True)
ob_sm_palm_lod2.lineart.crease_threshold = 0.0
_vg = ob_sm_palm_lod2.vertex_groups.new(name='mi')
_vg = ob_sm_palm_lod2.vertex_groups.new(name='kusa')

# ---- collection membership
col_collection.objects.link(ob_light)
col_collection.objects.link(ob_camera)
col_collection_2.objects.link(ob_palmleafarray)
col_collection_3.objects.link(ob_sm_palm_lod1)
col_collection_3.objects.link(ob_x)
col_collection_3.objects.link(ob_sm_palm_lod2)

# ---- scene / render settings (as saved in the file)
scene.camera = ob_camera
scene.frame_start = 1; scene.frame_end = 250; scene.frame_set(1)
scene.render.engine = 'BLENDER_EEVEE_NEXT'
scene.cycles.use_denoising = False
scene.cycles.samples = 128
scene.cycles.sampling_pattern = 'TABULATED_SOBOL'
scene.cycles.use_adaptive_sampling = False
scene.cycles.use_light_tree = False
scene.view_settings.view_transform = 'Filmic'
bpy.context.view_layer.update()
